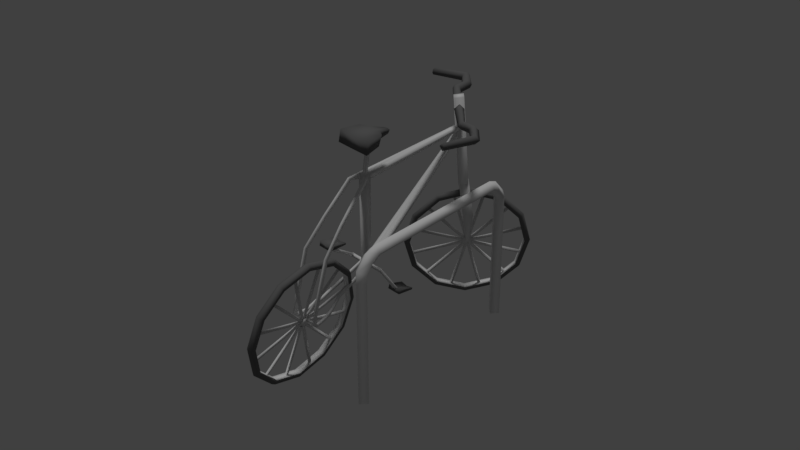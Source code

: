 # Source: 23.blend  (saved by Blender 2.79.0; exported with 4.5.12 LTS)
import bpy
from mathutils import Matrix  # noqa: F401  (used for matrix-valued properties, if any)

bpy.ops.wm.read_factory_settings(use_empty=True)
scene = bpy.context.scene
scene.name = 'Scene'

# ---- collections
col_collection_1 = bpy.data.collections.new('Collection 1'); scene.collection.children.link(col_collection_1)

# ---- materials (node trees are filled in below, after node groups)
mat_metal = bpy.data.materials.new('metal')
mat_metal.alpha_threshold = 0.0
mat_metal.use_transparent_shadow = False
mat_metal.roughness = 0.5
mat_naometal = bpy.data.materials.new('naometal')
mat_naometal.alpha_threshold = 0.0
mat_naometal.use_transparent_shadow = False
mat_naometal.diffuse_color = (0.1574, 0.1574, 0.1574, 1.0)
mat_naometal.roughness = 0.5
mat_naometal.specular_intensity = 0.0

# ---- material node trees

# ---- world
world_world = bpy.data.worlds.new('World'); scene.world = world_world
world_world.color = (0.05088, 0.05088, 0.05088)
world_world.use_sun_shadow = False
world_world.sun_shadow_jitter_overblur = 0.0
world_world.cycles.sampling_method = 'MANUAL'

# ---- lights
light_hemi = bpy.data.lights.new('Hemi', 'SUN')
light_hemi.transmission_factor = 0.0
light_hemi.angle = 0.1993
light_hemi.energy = 1.0
light_hemi.shadow_buffer_clip_start = 0.5
light_hemi.shadow_soft_size = 0.1
light_hemi.shadow_cascade_max_distance = 1000.0

# ---- meshes
me_cylinder_002 = bpy.data.meshes.new('Cylinder.002')
me_cylinder_002.from_pydata([(0.03074, 0.109, 0.3693), (0.469, 0.09019, 0.3693), (0.03074, 0.03547, 0.2958), (0.5082, 0.03547, 0.2958), (0.03074, -0.03803, 0.3693), (0.5474, -0.01925, 0.3693), (0.03074, 0.03547, 0.4428), (0.5082, 0.03547, 0.4428), (0.645, 0.2633, 0.3693), (0.6457, 0.1898, 0.2958), (0.6465, 0.1163, 0.3693), (0.6457, 0.1898, 0.4428), (0.9279, 0.2546, 0.3693), (0.8951, 0.1936, 0.2958), (0.8623, 0.1326, 0.3693), (0.8951, 0.1936, 0.4428), (1.122, -0.2244, 0.3693), (1.082, -0.2576, 0.3097), (1.043, -0.2908, 0.3693), (1.082, -0.2576, 0.4289), (0.05094, 0.06826, -0.8969), (0.04741, -0.04517, 0.5336), (0.05094, 0.2133, -0.8789), (0.04741, 0.09985, 0.5516), (1.082, -0.2576, 0.3693), (-0.05272, 0.109, 0.3693), (-0.491, 0.09019, 0.3693), (-0.05272, 0.08744, 0.3173), (-0.5025, 0.07416, 0.3173), (-0.05272, 0.03547, 0.2958), (-0.5302, 0.03547, 0.2958), (-0.05272, -0.01651, 0.3173), (-0.5579, -0.003227, 0.3173), (-0.05272, -0.03803, 0.3693), (-0.5694, -0.01925, 0.3693), (-0.05272, -0.01651, 0.4213), (-0.5579, -0.003227, 0.4213), (-0.05272, 0.03547, 0.4428), (-0.5302, 0.03547, 0.4428), (-0.05272, 0.08744, 0.4213), (-0.5025, 0.07416, 0.4213), (-0.6672, 0.2417, 0.3173), (-0.667, 0.2633, 0.3693), (-0.6677, 0.1898, 0.2958), (-0.6682, 0.1378, 0.3173), (-0.6684, 0.1163, 0.3693), (-0.6682, 0.1378, 0.4213), (-0.6677, 0.1898, 0.4428), (-0.6672, 0.2417, 0.4213), (-0.9403, 0.2367, 0.3173), (-0.9499, 0.2546, 0.3693), (-0.9171, 0.1936, 0.2958), (-0.8939, 0.1504, 0.3173), (-0.8843, 0.1326, 0.3693), (-0.8939, 0.1504, 0.4213), (-0.9171, 0.1936, 0.4428), (-0.9403, 0.2367, 0.4213), (-1.132, -0.2341, 0.3272), (-1.144, -0.2244, 0.3693), (-1.104, -0.2576, 0.3097), (-1.077, -0.281, 0.3272), (-1.065, -0.2908, 0.3693), (-1.077, -0.281, 0.4114), (-1.104, -0.2576, 0.4289), (-1.132, -0.2341, 0.4114), (-0.06585, 0.06826, -0.8969), (-0.06938, -0.04517, 0.5336), (-0.06585, 0.2133, -0.8789), (-0.06938, 0.09985, 0.5516), (-1.104, -0.2576, 0.3693), (0.02785, 0.08981, -0.8461), (0.02785, 0.1917, -0.8334), (-0.01319, 0.1917, -0.8334), (-0.01319, 0.08981, -0.8461), (0.0438, 0.07466, -0.8769), (0.03526, 0.2197, -0.8623), (-0.003252, 0.07466, -0.9201), (-0.01179, 0.2197, -0.9056), (0.1405, 0.09981, -1.043), (0.1331, 0.2448, -1.028), (0.09051, 0.09981, -1.081), (0.08306, 0.2448, -1.065), (0.2609, 0.1357, -1.307), (0.2595, 0.2808, -1.289), (0.2028, 0.1357, -1.314), (0.2014, 0.2808, -1.296), (0.09904, 0.1857, -1.727), (0.09817, 0.2709, -1.717), (0.06337, 0.1857, -1.731), (0.06251, 0.2709, -1.721), (-0.05424, 0.08981, -0.8461), (-0.05424, 0.1917, -0.8334), (-0.07019, 0.07466, -0.8769), (-0.06165, 0.2197, -0.8623), (-0.02314, 0.07466, -0.9201), (-0.0146, 0.2197, -0.9056), (-0.1669, 0.09981, -1.043), (-0.1594, 0.2448, -1.028), (-0.1169, 0.09981, -1.081), (-0.1095, 0.2448, -1.065), (-0.2873, 0.1357, -1.307), (-0.2859, 0.2808, -1.289), (-0.2292, 0.1357, -1.314), (-0.2277, 0.2808, -1.296), (-0.1426, 0.1857, -1.727), (-0.1417, 0.2709, -1.717), (-0.1069, 0.1857, -1.731), (-0.106, 0.2709, -1.721), (-0.07403, 1.17, -1.951), (-0.07403, 1.044, -1.483), (-0.07403, 0.7023, -1.141), (-0.07403, 0.2348, -1.016), (-0.07403, -0.2326, -1.141), (-0.07403, -0.5747, -1.483), (-0.07403, -0.7, -1.951), (-0.07403, -0.5747, -2.418), (-0.07403, -0.2326, -2.76), (-0.07403, 0.2348, -2.885), (-0.07403, 0.7023, -2.76), (-0.07403, 1.044, -2.418), (-0.07403, 1.107, -1.951), (-0.07403, 0.9903, -1.514), (-0.07403, 0.671, -1.195), (-0.07403, 0.2348, -1.078), (-0.07403, -0.2013, -1.195), (-0.07403, -0.5206, -1.514), (-0.07403, -0.6375, -1.951), (-0.07403, -0.5206, -2.387), (-0.07403, -0.2013, -2.706), (-0.07403, 0.2348, -2.823), (-0.07403, 0.671, -2.706), (-0.07403, 0.9903, -2.387), (0.02711, 1.044, -1.483), (0.02711, 1.17, -1.951), (0.02711, 0.7023, -1.141), (0.02711, 0.2348, -1.016), (0.02711, -0.2326, -1.141), (0.02711, -0.5747, -1.483), (0.02711, -0.7, -1.951), (0.02711, -0.5747, -2.418), (0.02711, -0.2326, -2.76), (0.02711, 0.2348, -2.885), (0.02711, 0.7023, -2.76), (0.02711, 1.044, -2.418), (0.02711, 0.9903, -1.514), (0.02711, 1.107, -1.951), (0.02711, 0.671, -1.195), (0.02711, 0.2348, -1.078), (0.02711, -0.2013, -1.195), (0.02711, -0.5206, -1.514), (0.02711, -0.6375, -1.951), (0.02711, -0.5206, -2.387), (0.02711, -0.2013, -2.706), (0.02711, 0.2348, -2.823), (0.02711, 0.671, -2.706), (0.02711, 0.9903, -2.387), (-0.02346, 0.2348, -2.914), (-0.02346, -0.2467, -2.785), (-0.02346, 0.7164, -1.116), (-0.02346, 1.069, -1.469), (-0.02346, 0.7164, -2.785), (-0.02346, 0.2348, -0.9874), (-0.02346, 1.069, -2.432), (-0.02346, -0.2467, -1.116), (-0.02346, 1.198, -1.951), (-0.02346, -0.5993, -1.469), (-0.02346, -0.7283, -1.951), (-0.02346, -0.5993, -2.432), (-0.03403, -0.004191, -1.142), (-0.03403, 0.03771, -1.131), (-0.01289, 0.03771, -1.131), (-0.01289, -0.004191, -1.142), (-0.03403, 1.054, -2.148), (-0.03403, 1.043, -2.19), (-0.01289, 1.043, -2.19), (-0.01289, 1.054, -2.148), (-0.03403, -0.3763, -1.37), (-0.03403, -0.3456, -1.339), (-0.01289, -0.3456, -1.339), (-0.01289, -0.3763, -1.37), (-0.03403, -0.5847, -1.753), (-0.03403, -0.5735, -1.712), (-0.01289, -0.5735, -1.712), (-0.01289, -0.5847, -1.753), (-0.03403, -0.5735, -2.19), (-0.03403, -0.5847, -2.148), (-0.01289, -0.5847, -2.148), (-0.01289, -0.5735, -2.19), (-0.03403, -0.3456, -2.562), (-0.03403, -0.3763, -2.531), (-0.01289, -0.3763, -2.531), (-0.01289, -0.3456, -2.562), (-0.03403, 1.043, -1.712), (-0.03403, 1.054, -1.753), (-0.01289, 1.054, -1.753), (-0.01289, 1.043, -1.712), (-0.03403, 0.03771, -2.77), (-0.03403, -0.004191, -2.759), (-0.01289, -0.004191, -2.759), (-0.01289, 0.03771, -2.77), (-0.03403, 0.8153, -1.339), (-0.03403, 0.846, -1.37), (-0.01289, 0.846, -1.37), (-0.01289, 0.8153, -1.339), (-0.03403, 0.4739, -2.759), (-0.03403, 0.432, -2.77), (-0.01289, 0.432, -2.77), (-0.01289, 0.4739, -2.759), (-0.03403, 0.432, -1.131), (-0.03403, 0.4739, -1.142), (-0.01289, 0.4739, -1.142), (-0.01289, 0.432, -1.131), (-0.03403, 0.846, -2.531), (-0.03403, 0.8153, -2.562), (-0.01289, 0.8153, -2.562), (-0.01289, 0.846, -2.531), (-0.03403, 0.2385, -1.881), (-0.03403, 0.1966, -1.892), (-0.01289, 0.2385, -1.881), (-0.01289, 0.1966, -1.892), (-0.03403, 0.2937, -1.989), (-0.03403, 0.3049, -1.947), (-0.01289, 0.2937, -1.989), (-0.01289, 0.3049, -1.947), (-0.03403, 0.203, -1.888), (-0.03403, 0.1723, -1.919), (-0.01289, 0.203, -1.888), (-0.01289, 0.1723, -1.919), (-0.03403, 0.176, -1.912), (-0.03403, 0.1647, -1.954), (-0.01289, 0.176, -1.912), (-0.01289, 0.1647, -1.954), (-0.03403, 0.1647, -1.947), (-0.03403, 0.176, -1.989), (-0.01289, 0.1647, -1.947), (-0.01289, 0.176, -1.989), (-0.03403, 0.1723, -1.982), (-0.03403, 0.203, -2.013), (-0.01289, 0.1723, -1.982), (-0.01289, 0.203, -2.013), (-0.03403, 0.3049, -1.954), (-0.03403, 0.2937, -1.912), (-0.01289, 0.3049, -1.954), (-0.01289, 0.2937, -1.912), (-0.03403, 0.1966, -2.009), (-0.03403, 0.2385, -2.021), (-0.01289, 0.1966, -2.009), (-0.01289, 0.2385, -2.021), (-0.03403, 0.2974, -1.919), (-0.03403, 0.2667, -1.888), (-0.01289, 0.2974, -1.919), (-0.01289, 0.2667, -1.888), (-0.03403, 0.2312, -2.021), (-0.03403, 0.2731, -2.009), (-0.01289, 0.2312, -2.021), (-0.01289, 0.2731, -2.009), (-0.03403, 0.2731, -1.892), (-0.03403, 0.2312, -1.881), (-0.01289, 0.2731, -1.892), (-0.01289, 0.2312, -1.881), (-0.03403, 0.2667, -2.013), (-0.03403, 0.2974, -1.982), (-0.01289, 0.2667, -2.013), (-0.01289, 0.2974, -1.982), (-0.05361, 0.3087, -1.993), (0.006687, 0.3087, -1.993), (-0.05361, 0.2348, -2.036), (0.006687, 0.2348, -2.036), (-0.05361, 0.161, -1.993), (0.006687, 0.161, -1.993), (-0.05361, 0.161, -1.908), (0.006687, 0.161, -1.908), (-0.05361, 0.2348, -1.865), (0.006687, 0.2348, -1.865), (-0.05361, 0.3087, -1.908), (0.006687, 0.3087, -1.908), (0.03677, 0.2078, -1.972), (0.03654, 0.293, -1.962), (0.02739, 0.2078, -1.977), (0.02716, 0.293, -1.966), (-0.0803, 0.2078, -1.972), (-0.08007, 0.293, -1.962), (-0.07092, 0.2078, -1.977), (-0.07069, 0.293, -1.966), (0.006687, 0.2348, -1.951), (-0.05361, 0.2348, -1.951), (-0.09395, 0.236, -1.953), (-0.09395, 0.236, -1.931), (-0.09395, 0.2586, -1.953), (-0.09395, 0.2586, -1.931), (0.06005, 0.236, -1.953), (0.06005, 0.236, -1.931), (0.06005, 0.2586, -1.953), (0.06005, 0.2586, -1.931), (2.774, -1.266, -2.523), (2.786, -1.403, -2.522), (2.922, -1.396, -2.503), (2.91, -1.26, -2.504), (2.519, -1.266, -0.698), (2.531, -1.403, -0.6963), (2.667, -1.396, -0.6773), (2.654, -1.26, -0.679), (2.517, -1.274, -0.6222), (2.514, -1.403, -0.5767), (2.635, -1.389, -0.5138), (2.638, -1.26, -0.5594), (2.432, -1.214, -0.5151), (2.386, -1.31, -0.4325), (2.463, -1.262, -0.3327), (2.509, -1.166, -0.4153), (2.367, -1.161, -0.4857), (2.292, -1.233, -0.4002), (2.341, -1.162, -0.2974), (2.416, -1.09, -0.3829), (0.6853, 0.569, -2.815), (0.5495, 0.5624, -2.834), (0.5372, 0.6991, -2.836), (0.673, 0.7057, -2.817), (0.4302, 0.569, -0.9899), (0.2943, 0.5624, -1.009), (0.2821, 0.6991, -1.011), (0.4179, 0.7057, -0.9916), (0.4107, 0.577, -0.9166), (0.2776, 0.5624, -0.8892), (0.2681, 0.6912, -0.8446), (0.4012, 0.7057, -0.872), (0.4632, 0.5165, -0.7903), (0.3616, 0.4691, -0.7154), (0.3835, 0.565, -0.6233), (0.4851, 0.6124, -0.6982), (0.5178, 0.4639, -0.7442), (0.4425, 0.3925, -0.6587), (0.4909, 0.4644, -0.556), (0.5661, 0.5358, -0.6415), (1.453, -1.286, 0.2121), (1.435, -1.276, 0.1141), (0.000265, 0.04006, 0.08073), (-0.004144, 0.03996, 0.01691), (1.47, -1.237, 0.1116), (0.01806, 0.06497, 0.01534), (1.487, -1.247, 0.2096), (0.02247, 0.06508, 0.07915), (1.307, -1.225, -1.316), (1.331, -1.255, -1.408), (0.001774, 0.03374, 0.00157), (-0.02628, 0.05528, -0.05172), (1.369, -1.219, -1.411), (-0.004081, 0.08029, -0.0533), (1.344, -1.188, -1.319), (0.02398, 0.05875, -6.458e-06), (1.345, -1.216, -1.417), (1.45, -1.207, 0.2024), (1.406, -1.268, -1.374), (1.524, -1.273, 0.202), (1.462, -1.259, 0.108), (1.422, -1.181, 0.7914), (1.491, -1.284, 0.1284), (1.458, -1.212, 0.7912), (1.539, -1.604, 0.7389), (1.498, -1.579, 0.9029), (1.325, -1.246, 0.6915), (1.298, -1.21, 0.8266), (1.855, -1.248, 0.7179), (1.817, -1.22, 0.8803), (1.439, -1.117, 0.6839), (1.413, -1.08, 0.8184), (1.129, -1.019, 0.7088), (1.14, -1.039, 0.6611), (1.2, -0.9712, 0.6571), (1.189, -0.9513, 0.7045), (1.379, -1.19, 0.6884), (1.357, -1.155, 0.7967), (1.689, -1.44, 0.7294), (1.654, -1.415, 0.8662), (1.17, -1.009, 0.6595), (1.157, -0.9834, 0.7147), (1.329, -1.375, 0.7051), (1.3, -1.34, 0.8567), (1.579, -1.094, 0.6885), (1.551, -1.056, 0.8388), (1.423, -1.212, 0.8222), (1.448, -1.247, 0.6977), (1.628, -1.337, 0.1493), (1.647, -1.311, 0.1497), (1.592, -1.309, 0.1064), (1.611, -1.283, 0.1068), (1.966, -1.612, -0.2513), (1.982, -1.59, -0.2509), (1.934, -1.588, -0.2873), (1.951, -1.565, -0.2869), (2.221, -1.817, -0.6154), (2.238, -1.794, -0.6145), (2.184, -1.788, -0.6424), (2.201, -1.765, -0.6415), (2.332, -1.961, -1.315), (2.35, -1.939, -1.314), (2.292, -1.927, -1.324), (2.309, -1.905, -1.322), (2.354, -2.0, -1.588), (2.372, -1.979, -1.586), (2.314, -1.966, -1.577), (2.333, -1.945, -1.575), (1.351, -1.266, -1.298), (1.388, -1.23, -1.3), (1.339, -1.262, -1.397), (1.376, -1.225, -1.4), (1.401, -1.287, -1.327), (1.415, -1.263, -1.331), (1.385, -1.282, -1.377), (1.399, -1.258, -1.381), (1.693, -1.533, -1.434), (1.707, -1.509, -1.438), (1.679, -1.529, -1.484), (1.693, -1.506, -1.488), (1.833, -1.663, -1.494), (1.845, -1.639, -1.499), (1.814, -1.66, -1.543), (1.826, -1.635, -1.547), (1.979, -1.736, -1.546), (1.991, -1.712, -1.551), (1.958, -1.732, -1.594), (1.97, -1.707, -1.599), (2.039, -1.767, -1.571), (2.053, -1.744, -1.576), (2.048, -1.788, -1.654), (2.062, -1.765, -1.66), (2.161, -1.859, -1.628), (2.175, -1.836, -1.634), (2.15, -1.862, -1.68), (2.164, -1.838, -1.686), (2.289, -1.949, -1.621), (2.304, -1.927, -1.629), (2.291, -1.963, -1.672), (2.306, -1.941, -1.68), (2.315, -1.971, -1.591), (2.33, -1.948, -1.595), (2.333, -1.99, -1.636), (2.348, -1.967, -1.64), (1.445, -1.295, 0.2127), (1.427, -1.285, 0.1147), (-0.004687, 0.03449, 0.08108), (-0.009096, 0.03438, 0.01726), (1.392, -1.324, 0.1171), (-0.0313, 0.009366, 0.01884), (1.41, -1.334, 0.2151), (-0.02689, 0.009474, 0.08265), (1.271, -1.264, -1.314), (1.299, -1.292, -1.406), (-0.003178, 0.02816, 0.001922), (-0.03123, 0.0497, -0.05137), (1.267, -1.333, -1.404), (-0.05343, 0.02469, -0.0498), (1.239, -1.306, -1.311), (-0.02538, 0.003145, 0.003498), (1.267, -1.303, -1.412), (1.373, -1.294, 0.2079), (1.329, -1.355, -1.369), (1.447, -1.36, 0.2075), (1.428, -1.297, 0.1104), (1.388, -1.219, 0.7938), (1.458, -1.322, 0.1308), (1.424, -1.25, 0.7936), (1.501, -1.48, 0.1583), (1.477, -1.502, 0.1618), (1.466, -1.451, 0.1153), (1.442, -1.473, 0.1188), (1.789, -1.811, -0.2388), (1.769, -1.83, -0.2357), (1.759, -1.785, -0.2749), (1.738, -1.804, -0.2718), (2.0, -2.066, -0.5998), (1.98, -2.085, -0.5962), (1.965, -2.035, -0.6268), (1.945, -2.054, -0.6232), (2.112, -2.208, -1.299), (2.092, -2.228, -1.295), (2.073, -2.173, -1.308), (2.053, -2.193, -1.304), (2.136, -2.244, -1.573), (2.118, -2.265, -1.568), (2.098, -2.208, -1.561), (2.079, -2.229, -1.557), (1.319, -1.302, -1.295), (1.287, -1.343, -1.293), (1.307, -1.298, -1.395), (1.275, -1.339, -1.392), (1.331, -1.365, -1.323), (1.309, -1.382, -1.324), (1.322, -1.353, -1.373), (1.3, -1.37, -1.374), (1.604, -1.634, -1.427), (1.582, -1.651, -1.429), (1.595, -1.623, -1.478), (1.573, -1.64, -1.48), (1.733, -1.771, -1.488), (1.712, -1.789, -1.488), (1.72, -1.76, -1.538), (1.699, -1.778, -1.538), (1.848, -1.884, -1.537), (1.826, -1.902, -1.537), (1.833, -1.871, -1.586), (1.812, -1.889, -1.586), (1.869, -1.958, -1.558), (1.847, -1.975, -1.561), (1.885, -1.97, -1.642), (1.863, -1.987, -1.645), (1.971, -2.072, -1.615), (1.949, -2.089, -1.618), (1.969, -2.065, -1.666), (1.947, -2.082, -1.67), (2.075, -2.188, -1.606), (2.055, -2.206, -1.611), (2.087, -2.192, -1.657), (2.066, -2.21, -1.662), (2.102, -2.21, -1.575), (2.081, -2.227, -1.577), (2.121, -2.228, -1.621), (2.1, -2.246, -1.623), (1.162, -1.502, -1.346), (1.16, -1.497, -1.305), (1.131, -1.475, -1.35), (1.129, -1.471, -1.31), (1.521, -1.096, -1.371), (1.519, -1.092, -1.331), (1.491, -1.07, -1.376), (1.489, -1.065, -1.335), (1.525, -1.093, -1.35), (1.5, -1.069, -1.329), (1.498, -1.124, -1.348), (1.473, -1.1, -1.327), (1.22, -0.8666, -1.922), (1.195, -0.8428, -1.901), (1.193, -0.897, -1.92), (1.168, -0.8732, -1.899), (1.599, -1.816, -0.9075), (1.581, -1.798, -0.8758), (1.572, -1.847, -0.9056), (1.554, -1.829, -0.8739), (1.165, -1.459, -1.358), (1.147, -1.441, -1.327), (1.138, -1.49, -1.356), (1.12, -1.472, -1.325), (1.178, -0.979, -1.917), (1.163, -0.961, -1.84), (0.9547, -0.7862, -2.006), (0.9489, -0.7791, -1.976), (1.311, -0.8297, -1.926), (1.296, -0.8117, -1.85), (1.087, -0.6369, -2.015), (1.081, -0.6298, -1.985), (1.021, -0.7115, -2.011), (1.019, -0.7095, -2.002), (1.245, -0.9044, -1.922), (1.234, -0.8914, -1.867), (1.525, -1.909, -0.8977), (1.518, -1.898, -0.8187), (1.296, -1.709, -0.9474), (1.293, -1.705, -0.9163), (1.657, -1.76, -0.9071), (1.65, -1.749, -0.8281), (1.428, -1.56, -0.9568), (1.426, -1.555, -0.9258), (1.362, -1.635, -0.9521), (1.361, -1.633, -0.9432), (1.591, -1.835, -0.9024), (1.586, -1.827, -0.8456), (1.442, -0.3487, -0.6149), (1.491, -0.277, -0.5122), (1.416, -0.3487, -0.4267), (1.367, -0.4203, -0.5295), (1.533, -1.536, -1.725), (1.612, -1.565, -1.248), (1.851, -1.758, -0.8741), (2.185, -2.062, -0.7026), (2.526, -2.397, -0.7796), (2.782, -2.672, -1.085), (2.884, -2.814, -1.536), (2.805, -2.785, -2.012), (2.566, -2.592, -2.386), (2.231, -2.288, -2.558), (1.89, -1.953, -2.481), (1.635, -1.678, -2.176), (1.578, -1.578, -1.718), (1.652, -1.606, -1.274), (1.874, -1.785, -0.9246), (2.187, -2.07, -0.7646), (2.505, -2.382, -0.8365), (2.743, -2.639, -1.121), (2.838, -2.772, -1.542), (2.765, -2.744, -1.987), (2.542, -2.564, -2.336), (2.229, -2.28, -2.496), (1.911, -1.968, -2.424), (1.673, -1.711, -2.139), (1.682, -1.492, -1.255), (1.603, -1.463, -1.732), (1.92, -1.685, -0.8812), (2.255, -1.989, -0.7097), (2.596, -2.324, -0.7868), (2.852, -2.599, -1.092), (2.953, -2.742, -1.543), (2.874, -2.712, -2.019), (2.636, -2.52, -2.394), (2.301, -2.215, -2.565), (1.96, -1.88, -2.488), (1.705, -1.605, -2.183), (1.721, -1.533, -1.281), (1.648, -1.506, -1.726), (1.944, -1.713, -0.9317), (2.257, -1.997, -0.7717), (2.575, -2.309, -0.8436), (2.813, -2.566, -1.128), (2.908, -2.699, -1.549), (2.835, -2.672, -1.994), (2.612, -2.492, -2.343), (2.299, -2.208, -2.503), (1.981, -1.895, -2.431), (1.743, -1.638, -2.147), (2.267, -2.255, -2.59), (2.611, -2.569, -2.413), (1.875, -1.709, -0.8547), (1.629, -1.51, -1.24), (1.916, -1.91, -2.51), (2.22, -2.022, -0.678), (1.652, -1.626, -2.196), (2.571, -2.367, -0.7574), (1.547, -1.48, -1.731), (2.834, -2.651, -1.072), (2.939, -2.797, -1.537), (2.858, -2.767, -2.027), (2.389, -2.212, -0.8068), (2.358, -2.182, -0.7999), (2.373, -2.167, -0.8014), (2.403, -2.197, -0.8083), (1.648, -1.61, -1.912), (1.658, -1.622, -1.952), (1.672, -1.607, -1.953), (1.663, -1.594, -1.913), (2.663, -2.494, -0.9953), (2.64, -2.469, -0.9679), (2.655, -2.454, -0.9694), (2.678, -2.479, -0.9968), (2.823, -2.683, -1.355), (2.814, -2.67, -1.314), (2.829, -2.655, -1.316), (2.838, -2.668, -1.356), (2.826, -2.728, -1.789), (2.833, -2.731, -1.746), (2.847, -2.715, -1.747), (2.84, -2.713, -1.79), (2.67, -2.617, -2.181), (2.692, -2.634, -2.147), (2.706, -2.619, -2.149), (2.685, -2.602, -2.182), (1.646, -1.565, -1.478), (1.639, -1.562, -1.52), (1.653, -1.547, -1.522), (1.661, -1.549, -1.479), (2.398, -2.38, -2.426), (2.428, -2.407, -2.411), (2.443, -2.392, -2.413), (2.413, -2.365, -2.428), (1.801, -1.675, -1.085), (1.78, -1.658, -1.119), (1.795, -1.643, -1.12), (1.816, -1.66, -1.087), (2.083, -2.08, -2.459), (2.113, -2.11, -2.466), (2.128, -2.095, -2.468), (2.097, -2.065, -2.461), (2.073, -1.912, -0.8397), (2.043, -1.885, -0.8551), (2.058, -1.87, -0.8566), (2.088, -1.897, -0.8412), (1.808, -1.798, -2.271), (1.831, -1.823, -2.298), (1.846, -1.808, -2.3), (1.823, -1.783, -2.272), (2.231, -2.135, -1.564), (2.262, -2.165, -1.571), (2.246, -2.12, -1.565), (2.277, -2.15, -1.572), (2.194, -2.111, -1.677), (2.185, -2.098, -1.637), (2.209, -2.095, -1.678), (2.2, -2.083, -1.638), (2.257, -2.16, -1.568), (2.28, -2.185, -1.595), (2.272, -2.145, -1.569), (2.295, -2.17, -1.597), (2.277, -2.182, -1.589), (2.287, -2.195, -1.63), (2.292, -2.167, -1.591), (2.301, -2.179, -1.631), (2.286, -2.194, -1.622), (2.279, -2.191, -1.665), (2.301, -2.178, -1.624), (2.294, -2.176, -1.667), (2.282, -2.193, -1.658), (2.26, -2.176, -1.692), (2.296, -2.178, -1.66), (2.275, -2.16, -1.693), (2.185, -2.099, -1.644), (2.192, -2.101, -1.601), (2.2, -2.083, -1.645), (2.207, -2.086, -1.603), (2.265, -2.179, -1.688), (2.235, -2.152, -1.703), (2.279, -2.164, -1.689), (2.249, -2.137, -1.705), (2.19, -2.1, -1.608), (2.211, -2.117, -1.574), (2.204, -2.084, -1.609), (2.226, -2.102, -1.576), (2.24, -2.157, -1.702), (2.21, -2.127, -1.695), (2.255, -2.142, -1.704), (2.224, -2.112, -1.697), (2.207, -2.113, -1.579), (2.237, -2.14, -1.563), (2.221, -2.098, -1.58), (2.251, -2.125, -1.565), (2.214, -2.132, -1.698), (2.191, -2.107, -1.671), (2.229, -2.117, -1.7), (2.206, -2.092, -1.673), (2.193, -2.14, -1.709), (2.235, -2.097, -1.714), (2.284, -2.219, -1.623), (2.326, -2.175, -1.627), (2.19, -2.122, -1.563), (2.231, -2.079, -1.567), (2.264, -2.117, -1.636), (2.222, -2.16, -1.632), (2.058, -2.209, -1.65), (2.058, -2.207, -1.628), (2.042, -2.194, -1.653), (2.041, -2.191, -1.63), (2.337, -1.953, -1.637), (2.336, -1.951, -1.615), (2.32, -1.938, -1.64), (2.32, -1.935, -1.617)], [], [(3, 5, 4, 2), (5, 7, 6, 4), (7, 1, 0, 6), (1, 7, 11, 8), (1, 8, 9, 3), (10, 14, 15, 11), (7, 5, 10, 11), (5, 3, 9, 10), (11, 15, 12, 8), (13, 12, 16, 17), (9, 13, 14, 10), (8, 12, 13, 9), (14, 13, 17, 18), (15, 19, 16, 12), (14, 18, 19, 15), (17, 24, 18), (22, 23, 21, 20), (65, 20, 21, 66), (22, 67, 68, 23), (19, 18, 24), (731, 727, 726, 730), (17, 16, 24), (16, 19, 24), (25, 27, 28, 26), (27, 29, 30, 28), (29, 31, 32, 30), (31, 33, 34, 32), (33, 35, 36, 34), (35, 37, 38, 36), (37, 39, 40, 38), (39, 25, 26, 40), (40, 48, 47, 38), (42, 50, 56, 48), (30, 43, 41, 28), (36, 46, 45, 34), (26, 42, 48, 40), (28, 41, 42, 26), (32, 44, 43, 30), (38, 47, 46, 36), (34, 45, 44, 32), (52, 60, 59, 51), (47, 55, 54, 46), (45, 53, 52, 44), (43, 51, 49, 41), (48, 56, 55, 47), (46, 54, 53, 45), (44, 52, 51, 43), (41, 49, 50, 42), (49, 57, 58, 50), (50, 58, 64, 56), (55, 63, 62, 54), (53, 61, 60, 52), (51, 59, 57, 49), (56, 64, 63, 55), (54, 62, 61, 53), (67, 65, 66, 68), (61, 69, 60), (57, 69, 58), (60, 69, 59), (64, 69, 63), (62, 69, 61), (59, 69, 57), (58, 69, 64), (63, 69, 62), (72, 71, 75, 77), (77, 75, 79, 81), (71, 70, 74, 75), (73, 72, 77, 76), (70, 73, 76, 74), (80, 81, 85, 84), (75, 74, 78, 79), (76, 77, 81, 80), (74, 76, 80, 78), (85, 83, 87, 89), (78, 80, 84, 82), (81, 79, 83, 85), (79, 78, 82, 83), (107, 106, 282, 283), (83, 82, 86, 87), (84, 85, 89, 88), (82, 84, 88, 86), (72, 95, 93, 91), (95, 99, 97, 93), (91, 93, 92, 90), (73, 94, 95, 72), (90, 92, 94, 73), (98, 102, 103, 99), (93, 97, 96, 92), (94, 98, 99, 95), (92, 96, 98, 94), (103, 107, 105, 101), (96, 100, 102, 98), (99, 103, 101, 97), (97, 101, 100, 96), (87, 86, 276, 277), (101, 105, 104, 100), (102, 106, 107, 103), (100, 104, 106, 102), (109, 121, 122, 110), (116, 128, 129, 117), (113, 125, 126, 114), (110, 122, 123, 111), (117, 129, 130, 118), (114, 126, 127, 115), (111, 123, 124, 112), (118, 130, 131, 119), (108, 120, 121, 109), (115, 127, 128, 116), (112, 124, 125, 113), (119, 131, 120, 108), (132, 134, 146, 144), (140, 141, 153, 152), (137, 138, 150, 149), (134, 135, 147, 146), (141, 142, 154, 153), (138, 139, 151, 150), (135, 136, 148, 147), (142, 143, 155, 154), (133, 132, 144, 145), (139, 140, 152, 151), (136, 137, 149, 148), (143, 133, 145, 155), (157, 156, 141, 140), (159, 158, 134, 132), (156, 160, 142, 141), (158, 161, 135, 134), (160, 162, 143, 142), (161, 163, 136, 135), (162, 164, 133, 143), (163, 165, 137, 136), (165, 166, 138, 137), (166, 167, 139, 138), (167, 157, 140, 139), (164, 159, 132, 133), (108, 109, 159, 164), (115, 116, 157, 167), (114, 115, 167, 166), (113, 114, 166, 165), (112, 113, 165, 163), (119, 108, 164, 162), (111, 112, 163, 161), (118, 119, 162, 160), (110, 111, 161, 158), (117, 118, 160, 156), (109, 110, 158, 159), (116, 117, 156, 157), (186, 187, 235, 234), (123, 169, 168, 124), (147, 170, 169, 123), (148, 171, 170, 147), (124, 168, 171, 148), (206, 207, 255, 254), (131, 173, 172, 120), (155, 174, 173, 131), (145, 175, 174, 155), (120, 172, 175, 145), (185, 186, 234, 232), (124, 177, 176, 125), (148, 178, 177, 124), (149, 179, 178, 148), (125, 176, 179, 149), (205, 206, 254, 252), (125, 181, 180, 126), (149, 182, 181, 125), (150, 183, 182, 149), (126, 180, 183, 150), (179, 176, 225, 227), (126, 185, 184, 127), (150, 186, 185, 126), (151, 187, 186, 150), (127, 184, 187, 151), (199, 196, 245, 247), (127, 189, 188, 128), (151, 190, 189, 127), (152, 191, 190, 151), (128, 188, 191, 152), (184, 185, 232, 233), (120, 193, 192, 121), (145, 194, 193, 120), (144, 195, 194, 145), (121, 192, 195, 144), (204, 205, 252, 253), (128, 197, 196, 129), (152, 198, 197, 128), (153, 199, 198, 152), (129, 196, 199, 153), (178, 179, 227, 226), (121, 201, 200, 122), (144, 202, 201, 121), (146, 203, 202, 144), (122, 200, 203, 146), (198, 199, 247, 246), (129, 205, 204, 130), (153, 206, 205, 129), (154, 207, 206, 153), (130, 204, 207, 154), (177, 178, 226, 224), (122, 209, 208, 123), (146, 210, 209, 122), (147, 211, 210, 146), (123, 208, 211, 147), (197, 198, 246, 244), (130, 213, 212, 131), (154, 214, 213, 130), (155, 215, 214, 154), (131, 212, 215, 155), (212, 213, 260, 261), (192, 193, 240, 241), (207, 204, 253, 255), (172, 173, 220, 221), (187, 184, 233, 235), (213, 214, 262, 260), (193, 194, 242, 240), (173, 174, 222, 220), (214, 215, 263, 262), (194, 195, 243, 242), (174, 175, 223, 222), (200, 201, 248, 249), (215, 212, 261, 263), (180, 181, 228, 229), (195, 192, 241, 243), (175, 172, 221, 223), (201, 202, 250, 248), (181, 182, 230, 228), (202, 203, 251, 250), (182, 183, 231, 230), (208, 209, 256, 257), (188, 189, 236, 237), (203, 200, 249, 251), (168, 169, 216, 217), (183, 180, 229, 231), (209, 210, 258, 256), (189, 190, 238, 236), (169, 170, 218, 216), (210, 211, 259, 258), (190, 191, 239, 238), (170, 171, 219, 218), (196, 197, 244, 245), (211, 208, 257, 259), (176, 177, 224, 225), (191, 188, 237, 239), (171, 168, 217, 219), (265, 267, 266, 264), (267, 269, 268, 266), (269, 271, 270, 268), (271, 273, 272, 270), (273, 275, 274, 272), (265, 275, 284), (264, 266, 285), (279, 277, 276, 278), (283, 282, 280, 281), (106, 104, 280, 282), (88, 89, 279, 278), (86, 88, 278, 276), (105, 107, 283, 281), (104, 105, 281, 280), (89, 87, 277, 279), (273, 284, 275), (271, 284, 273), (269, 284, 271), (267, 284, 269), (265, 284, 267), (274, 264, 285), (266, 268, 285), (268, 270, 285), (270, 272, 285), (272, 274, 285), (727, 729, 728, 726), (286, 287, 289, 288), (288, 289, 293, 292), (292, 293, 291, 290), (290, 291, 287, 286), (288, 292, 290, 286), (293, 289, 287, 291), (333, 567, 566, 330), (300, 301, 305, 304), (294, 295, 299, 298), (297, 294, 298, 301), (296, 297, 301, 300), (301, 298, 302, 305), (322, 326, 327, 323), (299, 300, 304, 303), (298, 299, 303, 302), (304, 308, 307, 303), (302, 306, 309, 305), (304, 305, 309, 308), (306, 307, 311, 310), (307, 308, 312, 311), (309, 306, 310, 313), (308, 309, 313, 312), (315, 319, 320, 316), (324, 325, 321, 320), (314, 318, 319, 315), (321, 318, 314, 317), (320, 321, 317, 316), (325, 322, 318, 321), (323, 324, 320, 319), (322, 323, 319, 318), (323, 327, 328, 324), (325, 329, 326, 322), (325, 324, 328, 329), (330, 331, 327, 326), (331, 332, 328, 327), (329, 333, 330, 326), (328, 332, 333, 329), (310, 566, 567, 313), (332, 568, 567, 333), (331, 569, 568, 332), (330, 566, 569, 331), (338, 339, 341, 340), (338, 335, 337, 339), (341, 336, 334, 340), (338, 340, 383, 385), (346, 347, 349, 348), (346, 343, 345, 347), (349, 344, 342, 348), (342, 343, 404, 402), (350, 351, 353, 352), (68, 66, 21, 23), (457, 456, 352, 353), (455, 457, 353, 351), (354, 355, 357, 356), (458, 459, 355, 354), (461, 460, 356, 357), (376, 377, 361, 360), (370, 360, 367, 374), (378, 379, 363, 362), (372, 373, 359, 358), (381, 378, 362, 372), (377, 373, 380), (374, 375, 369, 368), (371, 369, 375), (360, 361, 366, 367), (365, 364, 368, 369), (371, 366, 361), (367, 366, 375, 374), (379, 373, 363), (376, 381, 372, 358), (362, 363, 373, 372), (364, 370, 374, 368), (360, 370, 381, 376), (365, 380, 379), (361, 380, 371), (370, 364, 378, 381), (364, 365, 379, 378), (358, 359, 377, 376), (385, 383, 387, 389), (340, 334, 382, 383), (334, 335, 384, 382), (335, 338, 385, 384), (386, 388, 392, 390), (384, 385, 389, 388), (382, 384, 388, 386), (383, 382, 386, 387), (391, 390, 394, 395), (387, 386, 390, 391), (389, 387, 391, 393), (388, 389, 393, 392), (397, 395, 399, 401), (393, 391, 395, 397), (392, 393, 397, 396), (390, 392, 396, 394), (399, 437, 435, 401), (396, 397, 401, 400), (394, 396, 400, 398), (395, 394, 398, 399), (405, 403, 407, 409), (343, 346, 405, 404), (346, 348, 403, 405), (348, 342, 402, 403), (408, 409, 413, 412), (404, 405, 409, 408), (402, 404, 408, 406), (403, 402, 406, 407), (410, 412, 416, 414), (406, 408, 412, 410), (407, 406, 410, 411), (409, 407, 411, 413), (417, 415, 419, 421), (411, 410, 414, 415), (413, 411, 415, 417), (412, 413, 417, 416), (418, 420, 424, 422), (416, 417, 421, 420), (414, 416, 420, 418), (415, 414, 418, 419), (422, 424, 428, 426), (419, 418, 422, 423), (421, 419, 423, 425), (420, 421, 425, 424), (429, 427, 431, 433), (423, 422, 426, 427), (425, 423, 427, 429), (424, 425, 429, 428), (430, 432, 436, 434), (428, 429, 433, 432), (426, 428, 432, 430), (427, 426, 430, 431), (401, 435, 434, 400), (431, 430, 434, 435), (433, 431, 435, 437), (432, 433, 437, 436), (400, 434, 436, 398), (398, 436, 437, 399), (442, 444, 445, 443), (442, 443, 441, 439), (445, 444, 438, 440), (442, 465, 463, 444), (450, 452, 453, 451), (450, 451, 449, 447), (453, 452, 446, 448), (446, 482, 484, 447), (454, 456, 457, 455), (458, 460, 461, 459), (465, 469, 467, 463), (444, 463, 462, 438), (438, 462, 464, 439), (439, 464, 465, 442), (466, 470, 472, 468), (464, 468, 469, 465), (462, 466, 468, 464), (463, 467, 466, 462), (471, 475, 474, 470), (467, 471, 470, 466), (469, 473, 471, 467), (468, 472, 473, 469), (477, 481, 479, 475), (473, 477, 475, 471), (472, 476, 477, 473), (470, 474, 476, 472), (479, 481, 515, 517), (476, 480, 481, 477), (474, 478, 480, 476), (475, 479, 478, 474), (485, 489, 487, 483), (447, 484, 485, 450), (450, 485, 483, 452), (452, 483, 482, 446), (488, 492, 493, 489), (484, 488, 489, 485), (482, 486, 488, 484), (483, 487, 486, 482), (490, 494, 496, 492), (486, 490, 492, 488), (487, 491, 490, 486), (489, 493, 491, 487), (497, 501, 499, 495), (491, 495, 494, 490), (493, 497, 495, 491), (492, 496, 497, 493), (498, 502, 504, 500), (496, 500, 501, 497), (494, 498, 500, 496), (495, 499, 498, 494), (502, 506, 508, 504), (499, 503, 502, 498), (501, 505, 503, 499), (500, 504, 505, 501), (509, 513, 511, 507), (503, 507, 506, 502), (505, 509, 507, 503), (504, 508, 509, 505), (510, 514, 516, 512), (508, 512, 513, 509), (506, 510, 512, 508), (507, 511, 510, 506), (481, 480, 514, 515), (511, 515, 514, 510), (513, 517, 515, 511), (512, 516, 517, 513), (480, 478, 516, 514), (478, 479, 517, 516), (336, 440, 438, 334), (335, 439, 441, 337), (344, 448, 446, 342), (343, 447, 449, 345), (518, 519, 521, 520), (520, 521, 525, 524), (524, 525, 523, 522), (522, 523, 519, 518), (520, 524, 522, 518), (525, 521, 519, 523), (526, 527, 529, 528), (528, 529, 533, 532), (530, 531, 527, 526), (528, 532, 530, 526), (533, 529, 527, 531), (536, 537, 541, 540), (540, 541, 539, 538), (538, 539, 535, 534), (536, 540, 538, 534), (541, 537, 535, 539), (542, 543, 545, 544), (550, 551, 549, 548), (548, 549, 547, 546), (552, 553, 543, 542), (550, 548, 546, 552), (551, 545, 543, 553), (549, 551, 553, 547), (544, 550, 552, 542), (546, 547, 553, 552), (544, 545, 551, 550), (554, 555, 557, 556), (562, 563, 561, 560), (560, 561, 559, 558), (564, 565, 555, 554), (562, 560, 558, 564), (563, 557, 555, 565), (561, 563, 565, 559), (556, 562, 564, 554), (558, 559, 565, 564), (556, 557, 563, 562), (454, 455, 351, 350), (566, 310, 311, 569), (312, 568, 569, 311), (313, 567, 568, 312), (365, 371, 380), (361, 377, 380), (371, 365, 369), (371, 375, 366), (377, 359, 373), (379, 380, 373), (342, 446, 447, 343), (334, 438, 439, 335), (571, 583, 584, 572), (578, 590, 591, 579), (575, 587, 588, 576), (572, 584, 585, 573), (579, 591, 592, 580), (576, 588, 589, 577), (573, 585, 586, 574), (580, 592, 593, 581), (570, 582, 583, 571), (577, 589, 590, 578), (574, 586, 587, 575), (581, 593, 582, 570), (594, 596, 608, 606), (602, 603, 615, 614), (599, 600, 612, 611), (596, 597, 609, 608), (603, 604, 616, 615), (600, 601, 613, 612), (597, 598, 610, 609), (604, 605, 617, 616), (595, 594, 606, 607), (601, 602, 614, 613), (598, 599, 611, 610), (605, 595, 607, 617), (619, 618, 603, 602), (621, 620, 596, 594), (618, 622, 604, 603), (620, 623, 597, 596), (622, 624, 605, 604), (623, 625, 598, 597), (624, 626, 595, 605), (625, 627, 599, 598), (627, 628, 600, 599), (628, 629, 601, 600), (629, 619, 602, 601), (626, 621, 594, 595), (570, 571, 621, 626), (577, 578, 619, 629), (576, 577, 629, 628), (575, 576, 628, 627), (574, 575, 627, 625), (581, 570, 626, 624), (573, 574, 625, 623), (580, 581, 624, 622), (572, 573, 623, 620), (579, 580, 622, 618), (571, 572, 620, 621), (578, 579, 618, 619), (648, 649, 697, 696), (585, 631, 630, 586), (609, 632, 631, 585), (610, 633, 632, 609), (586, 630, 633, 610), (668, 669, 717, 716), (593, 635, 634, 582), (617, 636, 635, 593), (607, 637, 636, 617), (582, 634, 637, 607), (647, 648, 696, 694), (586, 639, 638, 587), (610, 640, 639, 586), (611, 641, 640, 610), (587, 638, 641, 611), (667, 668, 716, 714), (587, 643, 642, 588), (611, 644, 643, 587), (612, 645, 644, 611), (588, 642, 645, 612), (641, 638, 687, 689), (588, 647, 646, 589), (612, 648, 647, 588), (613, 649, 648, 612), (589, 646, 649, 613), (661, 658, 707, 709), (589, 651, 650, 590), (613, 652, 651, 589), (614, 653, 652, 613), (590, 650, 653, 614), (646, 647, 694, 695), (582, 655, 654, 583), (607, 656, 655, 582), (606, 657, 656, 607), (583, 654, 657, 606), (666, 667, 714, 715), (590, 659, 658, 591), (614, 660, 659, 590), (615, 661, 660, 614), (591, 658, 661, 615), (640, 641, 689, 688), (583, 663, 662, 584), (606, 664, 663, 583), (608, 665, 664, 606), (584, 662, 665, 608), (660, 661, 709, 708), (591, 667, 666, 592), (615, 668, 667, 591), (616, 669, 668, 615), (592, 666, 669, 616), (639, 640, 688, 686), (584, 671, 670, 585), (608, 672, 671, 584), (609, 673, 672, 608), (585, 670, 673, 609), (659, 660, 708, 706), (592, 675, 674, 593), (616, 676, 675, 592), (617, 677, 676, 616), (593, 674, 677, 617), (674, 675, 722, 723), (654, 655, 702, 703), (669, 666, 715, 717), (634, 635, 682, 683), (649, 646, 695, 697), (675, 676, 724, 722), (655, 656, 704, 702), (635, 636, 684, 682), (676, 677, 725, 724), (656, 657, 705, 704), (636, 637, 685, 684), (662, 663, 710, 711), (677, 674, 723, 725), (642, 643, 690, 691), (657, 654, 703, 705), (637, 634, 683, 685), (663, 664, 712, 710), (643, 644, 692, 690), (664, 665, 713, 712), (644, 645, 693, 692), (670, 671, 718, 719), (650, 651, 698, 699), (665, 662, 711, 713), (630, 631, 678, 679), (645, 642, 691, 693), (671, 672, 720, 718), (651, 652, 700, 698), (631, 632, 680, 678), (672, 673, 721, 720), (652, 653, 701, 700), (632, 633, 681, 680), (658, 659, 706, 707), (673, 670, 719, 721), (638, 639, 686, 687), (653, 650, 699, 701), (633, 630, 679, 681), (729, 731, 730, 728), (731, 732, 727), (728, 730, 733), (729, 732, 731), (727, 732, 729), (730, 726, 733), (726, 728, 733), (734, 735, 737, 736), (736, 737, 741, 740), (740, 741, 739, 738), (738, 739, 735, 734), (736, 740, 738, 734), (741, 737, 735, 739), (295, 296, 300, 299), (274, 275, 265, 264), (1, 3, 2, 0), (303, 307, 306, 302)])
me_cylinder_002.polygons.foreach_set('use_smooth', [True] * 685)
me_cylinder_002.polygons.foreach_set('material_index', [1, 1, 1, 1, 1, 1, 1, 1, 1, 1, 1, 1, 1, 1, 1, 1, 0, 0, 0, 1, 0, 1, 1, 1, 1, 1, 1, 1, 1, 1, 1, 1, 1, 1, 1, 1, 1, 1, 1, 1, 1, 1, 1, 1, 1, 1, 1, 1, 1, 1, 1, 1, 1, 1, 1, 0, 1, 1, 1, 1, 1, 1, 1, 1, 0, 0, 0, 0, 0, 0, 0, 0, 0, 0, 0, 0, 0, 0, 0, 0, 0, 0, 0, 0, 0, 0, 0, 0, 0, 0, 0, 0, 0, 0, 0, 0, 0, 0, 1, 1, 1, 1, 1, 1, 1, 1, 1, 1, 1, 1, 1, 1, 1, 1, 1, 1, 1, 1, 1, 1, 1, 1, 1, 1, 1, 1, 1, 1, 1, 1, 1, 1, 1, 1, 1, 1, 1, 1, 1, 1, 1, 1, 1, 1, 1, 1, 0, 0, 0, 0, 0, 0, 0, 0, 0, 0, 0, 0, 0, 0, 0, 0, 0, 0, 0, 0, 0, 0, 0, 0, 0, 0, 0, 0, 0, 0, 0, 0, 0, 0, 0, 0, 0, 0, 0, 0, 0, 0, 0, 0, 0, 0, 0, 0, 0, 0, 0, 0, 0, 0, 0, 0, 0, 0, 0, 0, 0, 0, 0, 0, 0, 0, 0, 0, 0, 0, 0, 0, 0, 0, 0, 0, 0, 0, 0, 0, 0, 0, 0, 0, 0, 0, 0, 0, 0, 0, 0, 0, 0, 0, 0, 0, 0, 0, 0, 0, 0, 0, 0, 0, 0, 0, 0, 0, 0, 0, 0, 0, 0, 0, 0, 0, 0, 0, 0, 0, 0, 0, 0, 0, 0, 0, 0, 0, 0, 0, 0, 0, 0, 0, 0, 0, 0, 0, 0, 0, 0, 0, 0, 0, 0, 0, 0, 0, 0, 0, 0, 0, 0, 0, 0, 0, 0, 0, 0, 0, 0, 0, 0, 0, 0, 0, 0, 0, 0, 0, 0, 0, 0, 0, 0, 0, 0, 0, 1, 1, 1, 1, 1, 1, 1, 1, 1, 1, 1, 1, 1, 1, 1, 1, 1, 1, 1, 1, 1, 1, 0, 0, 0, 0, 0, 0, 0, 0, 0, 0, 0, 0, 0, 0, 0, 0, 0, 0, 0, 0, 0, 0, 0, 0, 0, 0, 0, 0, 0, 0, 0, 0, 0, 0, 0, 0, 0, 0, 0, 0, 0, 0, 0, 0, 0, 0, 0, 0, 0, 0, 0, 0, 0, 0, 0, 0, 0, 0, 0, 0, 0, 0, 0, 0, 0, 0, 0, 0, 0, 0, 0, 0, 0, 0, 0, 0, 0, 0, 0, 0, 0, 0, 0, 0, 0, 0, 0, 0, 0, 0, 0, 0, 0, 0, 0, 0, 0, 0, 0, 0, 0, 0, 0, 0, 0, 0, 0, 0, 0, 0, 0, 0, 0, 0, 0, 0, 0, 0, 0, 0, 0, 0, 0, 0, 0, 0, 0, 0, 0, 0, 0, 0, 0, 0, 0, 0, 0, 0, 0, 0, 0, 0, 0, 0, 0, 0, 1, 1, 1, 1, 1, 1, 1, 1, 1, 1, 1, 1, 1, 1, 1, 1, 1, 1, 1, 1, 0, 0, 0, 0, 1, 1, 1, 1, 1, 1, 0, 0, 1, 1, 1, 1, 1, 1, 1, 1, 1, 1, 1, 1, 1, 1, 1, 1, 1, 1, 1, 1, 1, 1, 1, 1, 1, 1, 1, 1, 1, 1, 1, 1, 1, 1, 1, 1, 1, 1, 1, 1, 1, 1, 1, 1, 1, 1, 1, 1, 0, 0, 0, 0, 0, 0, 0, 0, 0, 0, 0, 0, 0, 0, 0, 0, 0, 0, 0, 0, 0, 0, 0, 0, 0, 0, 0, 0, 0, 0, 0, 0, 0, 0, 0, 0, 0, 0, 0, 0, 0, 0, 0, 0, 0, 0, 0, 0, 0, 0, 0, 0, 0, 0, 0, 0, 0, 0, 0, 0, 0, 0, 0, 0, 0, 0, 0, 0, 0, 0, 0, 0, 0, 0, 0, 0, 0, 0, 0, 0, 0, 0, 0, 0, 0, 0, 0, 0, 0, 0, 0, 0, 0, 0, 0, 0, 0, 0, 0, 0, 0, 0, 0, 0, 0, 0, 0, 0, 0, 0, 0, 1, 0])
_uv = me_cylinder_002.uv_layers.new(name='UVMap')
_uv.uv.foreach_set('vector', [0.8087, 0.3962, 0.7982, 0.3923, 0.7977, 0.4839, 0.8102, 0.4836, 0.8439, 0.3923, 0.8334, 0.3962, 0.832, 0.4836, 0.8444, 0.4839, 0.8334, 0.3962, 0.8211, 0.4001, 0.8211, 0.4836, 0.832, 0.4836, 0.8211, 0.4001, 0.8334, 0.3962, 0.8296, 0.3629, 0.8211, 0.3564, 0.8211, 0.4001, 0.8211, 0.3564, 0.8126, 0.3629, 0.8087, 0.3962, 0.7929, 0.3636, 0.7872, 0.4049, 0.7776, 0.4015, 0.7821, 0.3589, 0.8334, 0.3962, 0.8439, 0.3923, 0.8395, 0.3675, 0.8296, 0.3629, 0.7982, 0.3923, 0.8087, 0.3962, 0.8126, 0.3629, 0.8027, 0.3675, 0.7821, 0.3589, 0.7776, 0.4015, 0.77, 0.4001, 0.77, 0.3556, 0.7624, 0.4015, 0.77, 0.4001, 0.77, 0.4857, 0.7614, 0.4883, 0.7579, 0.3589, 0.7624, 0.4015, 0.7527, 0.4049, 0.7471, 0.3636, 0.77, 0.3556, 0.77, 0.4001, 0.7624, 0.4015, 0.7579, 0.3589, 0.7527, 0.4049, 0.7624, 0.4015, 0.7614, 0.4883, 0.7536, 0.4911, 0.7776, 0.4015, 0.7786, 0.4883, 0.77, 0.4857, 0.77, 0.4001, 0.7872, 0.4049, 0.7864, 0.4911, 0.7786, 0.4883, 0.7776, 0.4015, 0.8175, 0.4902, 0.8211, 0.5001, 0.8125, 0.5032, 0.9542, 0.3513, 0.9542, 0.6061, 0.9409, 0.605, 0.9409, 0.3501, 0.9302, 0.3502, 0.9409, 0.3501, 0.9409, 0.605, 0.9302, 0.605, 0.9542, 0.3513, 0.9649, 0.3513, 0.9649, 0.6062, 0.9542, 0.6061, 0.8247, 0.5101, 0.8125, 0.5032, 0.8211, 0.5001, 0.7436, 0.656, 0.729, 0.6433, 0.7263, 0.6309, 0.7556, 0.6597, 0.8175, 0.4902, 0.8297, 0.497, 0.8211, 0.5001, 0.8297, 0.497, 0.8247, 0.5101, 0.8211, 0.5001, 0.8211, 0.4836, 0.8265, 0.4836, 0.8279, 0.3989, 0.8211, 0.4001, 0.8265, 0.4836, 0.832, 0.4836, 0.8334, 0.3962, 0.8279, 0.3989, 0.832, 0.4836, 0.8379, 0.4839, 0.8385, 0.3938, 0.8334, 0.3962, 0.8379, 0.4839, 0.8444, 0.4839, 0.8439, 0.3923, 0.8385, 0.3938, 0.7977, 0.4839, 0.8042, 0.4839, 0.8037, 0.3938, 0.7982, 0.3923, 0.8042, 0.4839, 0.8102, 0.4836, 0.8087, 0.3962, 0.8037, 0.3938, 0.8102, 0.4836, 0.8157, 0.4836, 0.8143, 0.3989, 0.8087, 0.3962, 0.8157, 0.4836, 0.8211, 0.4836, 0.8211, 0.4001, 0.8143, 0.3989, 0.8143, 0.3989, 0.8166, 0.3583, 0.8126, 0.3629, 0.8087, 0.3962, 0.77, 0.3556, 0.77, 0.4001, 0.7661, 0.4003, 0.7637, 0.3567, 0.8334, 0.3962, 0.8296, 0.3629, 0.8256, 0.3583, 0.8279, 0.3989, 0.8037, 0.3938, 0.8082, 0.3674, 0.8027, 0.3675, 0.7982, 0.3923, 0.8211, 0.4001, 0.8211, 0.3564, 0.8166, 0.3583, 0.8143, 0.3989, 0.8279, 0.3989, 0.8256, 0.3583, 0.8211, 0.3564, 0.8211, 0.4001, 0.8385, 0.3938, 0.834, 0.3674, 0.8296, 0.3629, 0.8334, 0.3962, 0.8087, 0.3962, 0.8126, 0.3629, 0.8082, 0.3674, 0.8037, 0.3938, 0.8439, 0.3923, 0.8395, 0.3675, 0.834, 0.3674, 0.8385, 0.3938, 0.7818, 0.4033, 0.7821, 0.4902, 0.7786, 0.4883, 0.7776, 0.4015, 0.7579, 0.3589, 0.7624, 0.4015, 0.7581, 0.4033, 0.7527, 0.361, 0.7929, 0.3636, 0.7872, 0.4049, 0.7818, 0.4033, 0.7873, 0.361, 0.7821, 0.3589, 0.7776, 0.4015, 0.7738, 0.4003, 0.7763, 0.3567, 0.7637, 0.3567, 0.7661, 0.4003, 0.7624, 0.4015, 0.7579, 0.3589, 0.7527, 0.361, 0.7581, 0.4033, 0.7527, 0.4049, 0.7471, 0.3636, 0.7873, 0.361, 0.7818, 0.4033, 0.7776, 0.4015, 0.7821, 0.3589, 0.7763, 0.3567, 0.7738, 0.4003, 0.77, 0.4001, 0.77, 0.3556, 0.7738, 0.4003, 0.7748, 0.4864, 0.77, 0.4857, 0.77, 0.4001, 0.77, 0.4001, 0.77, 0.4857, 0.7652, 0.4864, 0.7661, 0.4003, 0.7624, 0.4015, 0.7614, 0.4883, 0.7579, 0.4902, 0.7581, 0.4033, 0.7872, 0.4049, 0.7864, 0.4911, 0.7821, 0.4902, 0.7818, 0.4033, 0.7776, 0.4015, 0.7786, 0.4883, 0.7748, 0.4864, 0.7738, 0.4003, 0.7661, 0.4003, 0.7652, 0.4864, 0.7614, 0.4883, 0.7624, 0.4015, 0.7581, 0.4033, 0.7579, 0.4902, 0.7536, 0.4911, 0.7527, 0.4049, 0.9649, 0.3513, 0.9782, 0.3502, 0.9782, 0.605, 0.9649, 0.6062, 0.8297, 0.504, 0.8211, 0.5009, 0.8297, 0.496, 0.8175, 0.4916, 0.8211, 0.5009, 0.8125, 0.4978, 0.8297, 0.496, 0.8211, 0.5009, 0.8247, 0.4909, 0.8125, 0.5057, 0.8211, 0.5009, 0.8175, 0.5108, 0.8247, 0.5101, 0.8211, 0.5009, 0.8297, 0.504, 0.8247, 0.4909, 0.8211, 0.5009, 0.8175, 0.4916, 0.8125, 0.4978, 0.8211, 0.5009, 0.8125, 0.5057, 0.8175, 0.5108, 0.8211, 0.5009, 0.8247, 0.5101, 0.8912, 0.5133, 0.8862, 0.5107, 0.8881, 0.5062, 0.8945, 0.5049, 0.8945, 0.5049, 0.8881, 0.5062, 0.8888, 0.4855, 0.8961, 0.4846, 0.8862, 0.5107, 0.8735, 0.5116, 0.8715, 0.5078, 0.8881, 0.5062, 0.9034, 0.5194, 0.8912, 0.5133, 0.8945, 0.5049, 0.9105, 0.5113, 0.8735, 0.5116, 0.8699, 0.5156, 0.8636, 0.5076, 0.8715, 0.5078, 0.9151, 0.4865, 0.8961, 0.4846, 0.8957, 0.4521, 0.9151, 0.4509, 0.8881, 0.5062, 0.8715, 0.5078, 0.8704, 0.485, 0.8888, 0.4855, 0.9105, 0.5113, 0.8945, 0.5049, 0.8961, 0.4846, 0.9151, 0.4865, 0.8715, 0.5078, 0.8636, 0.5076, 0.8629, 0.4834, 0.8704, 0.485, 0.8957, 0.4521, 0.889, 0.4527, 0.8909, 0.394, 0.8952, 0.3922, 0.8704, 0.485, 0.8629, 0.4834, 0.8672, 0.4505, 0.874, 0.4519, 0.8961, 0.4846, 0.8888, 0.4855, 0.889, 0.4527, 0.8957, 0.4521, 0.8888, 0.4855, 0.8704, 0.485, 0.874, 0.4519, 0.889, 0.4527, 0.8953, 0.3931, 0.9069, 0.3917, 0.9045, 0.3582, 0.893, 0.3595, 0.889, 0.4527, 0.874, 0.4519, 0.8781, 0.3932, 0.8909, 0.394, 0.9151, 0.4509, 0.8957, 0.4521, 0.8952, 0.3922, 0.9068, 0.3908, 0.874, 0.4519, 0.8672, 0.4505, 0.8738, 0.3908, 0.8781, 0.3932, 0.8913, 0.5132, 0.8946, 0.5049, 0.8881, 0.5062, 0.8863, 0.5107, 0.8946, 0.5049, 0.8961, 0.4845, 0.8889, 0.4854, 0.8881, 0.5062, 0.8863, 0.5107, 0.8881, 0.5062, 0.8715, 0.5078, 0.8735, 0.5116, 0.9035, 0.5194, 0.9106, 0.5113, 0.8946, 0.5049, 0.8913, 0.5132, 0.8735, 0.5116, 0.8715, 0.5078, 0.8636, 0.5076, 0.8699, 0.5156, 0.9153, 0.4864, 0.9153, 0.4508, 0.8959, 0.452, 0.8961, 0.4845, 0.8881, 0.5062, 0.8889, 0.4854, 0.8704, 0.4849, 0.8715, 0.5078, 0.9106, 0.5113, 0.9153, 0.4864, 0.8961, 0.4845, 0.8946, 0.5049, 0.8715, 0.5078, 0.8704, 0.4849, 0.8629, 0.4834, 0.8636, 0.5076, 0.8959, 0.452, 0.8953, 0.3931, 0.891, 0.3948, 0.8891, 0.4523, 0.8704, 0.4849, 0.8739, 0.4514, 0.867, 0.4502, 0.8629, 0.4834, 0.8961, 0.4845, 0.8959, 0.452, 0.8891, 0.4523, 0.8889, 0.4854, 0.8889, 0.4854, 0.8891, 0.4523, 0.8739, 0.4514, 0.8704, 0.4849, 0.8909, 0.394, 0.8781, 0.3932, 0.8803, 0.3585, 0.8916, 0.3595, 0.8891, 0.4523, 0.891, 0.3948, 0.8784, 0.3939, 0.8739, 0.4514, 0.9153, 0.4508, 0.9069, 0.3917, 0.8953, 0.3931, 0.8959, 0.452, 0.8739, 0.4514, 0.8784, 0.3939, 0.874, 0.3916, 0.867, 0.4502, 0.1839, 0.02822, 0.1839, 0.02403, 0.218, 0.02457, 0.2179, 0.02862, 0.4005, 0.03035, 0.4005, 0.02701, 0.4288, 0.0267, 0.4299, 0.03015, 0.3137, 0.02962, 0.3137, 0.02595, 0.3436, 0.02634, 0.3436, 0.02989, 0.2179, 0.02862, 0.218, 0.02457, 0.2509, 0.02507, 0.2509, 0.02899, 0.03331, 0.02571, 0.03496, 0.02072, 0.07474, 0.02212, 0.07466, 0.0268, 0.3436, 0.02989, 0.3436, 0.02634, 0.3725, 0.02669, 0.3725, 0.03013, 0.2509, 0.02899, 0.2509, 0.02507, 0.2828, 0.02553, 0.2828, 0.02932, 0.07466, 0.0268, 0.07474, 0.02212, 0.1123, 0.02282, 0.1123, 0.02729, 0.1487, 0.02778, 0.1487, 0.02345, 0.1839, 0.02403, 0.1839, 0.02822, 0.3725, 0.03013, 0.3725, 0.02669, 0.4005, 0.02701, 0.4005, 0.03035, 0.2828, 0.02932, 0.2828, 0.02553, 0.3137, 0.02595, 0.3137, 0.02962, 0.1123, 0.02729, 0.1123, 0.02282, 0.1487, 0.02345, 0.1487, 0.02778, 0.1838, 0.03607, 0.2179, 0.03623, 0.2179, 0.04028, 0.1838, 0.04026, 0.4005, 0.03659, 0.4298, 0.03706, 0.4287, 0.04049, 0.4004, 0.03993, 0.3137, 0.03651, 0.3436, 0.03656, 0.3435, 0.04011, 0.3136, 0.04019, 0.2179, 0.03623, 0.2509, 0.03635, 0.2508, 0.04027, 0.2179, 0.04028, 0.03315, 0.03545, 0.07459, 0.03538, 0.07455, 0.04007, 0.03466, 0.04049, 0.3436, 0.03656, 0.3725, 0.03658, 0.3725, 0.04002, 0.3435, 0.04011, 0.2509, 0.03635, 0.2828, 0.03644, 0.2828, 0.04024, 0.2508, 0.04027, 0.07459, 0.03538, 0.1122, 0.03568, 0.1122, 0.04015, 0.07455, 0.04007, 0.1486, 0.03589, 0.1838, 0.03607, 0.1838, 0.04026, 0.1486, 0.04022, 0.3725, 0.03658, 0.4005, 0.03659, 0.4004, 0.03993, 0.3725, 0.04002, 0.2828, 0.03644, 0.3137, 0.03651, 0.3136, 0.04019, 0.2828, 0.04024, 0.1122, 0.03568, 0.1486, 0.03589, 0.1486, 0.04022, 0.1122, 0.04015, 0.4005, 0.0335, 0.4304, 0.03367, 0.4298, 0.03706, 0.4005, 0.03659, 0.1838, 0.03215, 0.2179, 0.03242, 0.2179, 0.03623, 0.1838, 0.03607, 0.03251, 0.03049, 0.07461, 0.03105, 0.07459, 0.03538, 0.03315, 0.03545, 0.2179, 0.03242, 0.2509, 0.03267, 0.2509, 0.03635, 0.2179, 0.03623, 0.07461, 0.03105, 0.1122, 0.03148, 0.1122, 0.03568, 0.07459, 0.03538, 0.2509, 0.03267, 0.2828, 0.03288, 0.2828, 0.03644, 0.2509, 0.03635, 0.1122, 0.03148, 0.1486, 0.03183, 0.1486, 0.03589, 0.1122, 0.03568, 0.2828, 0.03288, 0.3137, 0.03307, 0.3137, 0.03651, 0.2828, 0.03644, 0.3137, 0.03307, 0.3436, 0.03322, 0.3436, 0.03656, 0.3137, 0.03651, 0.3436, 0.03322, 0.3725, 0.03336, 0.3725, 0.03658, 0.3436, 0.03656, 0.3725, 0.03336, 0.4005, 0.0335, 0.4005, 0.03659, 0.3725, 0.03658, 0.1486, 0.03183, 0.1838, 0.03215, 0.1838, 0.03607, 0.1486, 0.03589, 0.1487, 0.02778, 0.1839, 0.02822, 0.1838, 0.03215, 0.1486, 0.03183, 0.3725, 0.03013, 0.4005, 0.03035, 0.4005, 0.0335, 0.3725, 0.03336, 0.3436, 0.02989, 0.3725, 0.03013, 0.3725, 0.03336, 0.3436, 0.03322, 0.3137, 0.02962, 0.3436, 0.02989, 0.3436, 0.03322, 0.3137, 0.03307, 0.2828, 0.02932, 0.3137, 0.02962, 0.3137, 0.03307, 0.2828, 0.03288, 0.1123, 0.02729, 0.1487, 0.02778, 0.1486, 0.03183, 0.1122, 0.03148, 0.2509, 0.02899, 0.2828, 0.02932, 0.2828, 0.03288, 0.2509, 0.03267, 0.07466, 0.0268, 0.1123, 0.02729, 0.1122, 0.03148, 0.07461, 0.03105, 0.2179, 0.02862, 0.2509, 0.02899, 0.2509, 0.03267, 0.2179, 0.03242, 0.03331, 0.02571, 0.07466, 0.0268, 0.07461, 0.03105, 0.03251, 0.03049, 0.1839, 0.02822, 0.2179, 0.02862, 0.2179, 0.03242, 0.1838, 0.03215, 0.4005, 0.03035, 0.4299, 0.03015, 0.4304, 0.03367, 0.4005, 0.0335, 0.7931, 0.9786, 0.7879, 0.9786, 0.7879, 0.8408, 0.7931, 0.8408, 0.7995, 0.6934, 0.7869, 0.7058, 0.7834, 0.7079, 0.7668, 0.7141, 0.8068, 0.6999, 0.788, 0.7074, 0.7869, 0.7058, 0.7995, 0.6934, 0.7696, 0.7235, 0.7845, 0.7096, 0.788, 0.7074, 0.8068, 0.6999, 0.7668, 0.7141, 0.7834, 0.7079, 0.7845, 0.7096, 0.7696, 0.7235, 0.7931, 0.8408, 0.7879, 0.8408, 0.7879, 0.9786, 0.7931, 0.9786, 0.767, 0.5653, 0.7839, 0.5707, 0.7874, 0.5728, 0.8007, 0.5848, 0.7694, 0.5556, 0.7849, 0.569, 0.7839, 0.5707, 0.767, 0.5653, 0.8078, 0.5779, 0.7885, 0.5711, 0.7849, 0.569, 0.7694, 0.5556, 0.8007, 0.5848, 0.7874, 0.5728, 0.7885, 0.5711, 0.8078, 0.5779, 0.7956, 0.9786, 0.7931, 0.9786, 0.7931, 0.8408, 0.7956, 0.8408, 0.7668, 0.7141, 0.7496, 0.7181, 0.7455, 0.7181, 0.7279, 0.7146, 0.7696, 0.7235, 0.7496, 0.72, 0.7496, 0.7181, 0.7668, 0.7141, 0.7254, 0.7242, 0.7455, 0.7201, 0.7496, 0.72, 0.7696, 0.7235, 0.7279, 0.7146, 0.7455, 0.7181, 0.7455, 0.7201, 0.7254, 0.7242, 0.7956, 0.8408, 0.7931, 0.8408, 0.7931, 0.9786, 0.7956, 0.9786, 0.7279, 0.7146, 0.711, 0.7091, 0.7075, 0.707, 0.6941, 0.6949, 0.7254, 0.7242, 0.7101, 0.7108, 0.711, 0.7091, 0.7279, 0.7146, 0.6871, 0.7019, 0.7064, 0.7087, 0.7101, 0.7108, 0.7254, 0.7242, 0.6941, 0.6949, 0.7075, 0.707, 0.7064, 0.7087, 0.6871, 0.7019, 0.7879, 0.9786, 0.7854, 0.9786, 0.7854, 0.8408, 0.7879, 0.8408, 0.6941, 0.6949, 0.6822, 0.6815, 0.6802, 0.6778, 0.6747, 0.6605, 0.6871, 0.7019, 0.6805, 0.6825, 0.6822, 0.6815, 0.6941, 0.6949, 0.665, 0.6631, 0.6784, 0.6788, 0.6805, 0.6825, 0.6871, 0.7019, 0.6747, 0.6605, 0.6802, 0.6778, 0.6784, 0.6788, 0.665, 0.6631, 0.7879, 0.8408, 0.7854, 0.8408, 0.7854, 0.9786, 0.7879, 0.9786, 0.6747, 0.6605, 0.6709, 0.6428, 0.6709, 0.6387, 0.6747, 0.6208, 0.665, 0.6631, 0.6689, 0.6429, 0.6709, 0.6428, 0.6747, 0.6605, 0.665, 0.6183, 0.6688, 0.6386, 0.6689, 0.6429, 0.665, 0.6631, 0.6747, 0.6208, 0.6709, 0.6387, 0.6688, 0.6386, 0.665, 0.6183, 0.7854, 0.9786, 0.7802, 0.9786, 0.7802, 0.8408, 0.7854, 0.8408, 0.8007, 0.5848, 0.8122, 0.5983, 0.814, 0.6019, 0.819, 0.6189, 0.8078, 0.5779, 0.8139, 0.5973, 0.8122, 0.5983, 0.8007, 0.5848, 0.8286, 0.6168, 0.8158, 0.6009, 0.8139, 0.5973, 0.8078, 0.5779, 0.819, 0.6189, 0.814, 0.6019, 0.8158, 0.6009, 0.8286, 0.6168, 0.7854, 0.8408, 0.7802, 0.8408, 0.7802, 0.9786, 0.7854, 0.9786, 0.6747, 0.6208, 0.68, 0.6035, 0.6821, 0.5999, 0.6941, 0.5862, 0.665, 0.6183, 0.6783, 0.6025, 0.68, 0.6035, 0.6747, 0.6208, 0.6869, 0.5793, 0.6803, 0.5988, 0.6783, 0.6025, 0.665, 0.6183, 0.6941, 0.5862, 0.6821, 0.5999, 0.6803, 0.5988, 0.6869, 0.5793, 0.7931, 0.9786, 0.7879, 0.9786, 0.7879, 0.8408, 0.7931, 0.8408, 0.819, 0.6189, 0.8217, 0.6363, 0.8214, 0.6404, 0.8165, 0.6581, 0.8286, 0.6168, 0.8236, 0.6364, 0.8217, 0.6363, 0.819, 0.6189, 0.826, 0.6605, 0.8234, 0.6406, 0.8236, 0.6364, 0.8286, 0.6168, 0.8165, 0.6581, 0.8214, 0.6404, 0.8234, 0.6406, 0.826, 0.6605, 0.7931, 0.8408, 0.7879, 0.8408, 0.7879, 0.9786, 0.7931, 0.9786, 0.6941, 0.5862, 0.7074, 0.5738, 0.7109, 0.5717, 0.7279, 0.5659, 0.6869, 0.5793, 0.7063, 0.5721, 0.7074, 0.5738, 0.6941, 0.5862, 0.7251, 0.5564, 0.7099, 0.57, 0.7063, 0.5721, 0.6869, 0.5793, 0.7279, 0.5659, 0.7109, 0.5717, 0.7099, 0.57, 0.7251, 0.5564, 0.7956, 0.9786, 0.7931, 0.9786, 0.7931, 0.8408, 0.7956, 0.8408, 0.8165, 0.6581, 0.8122, 0.6757, 0.8104, 0.6794, 0.7995, 0.6934, 0.826, 0.6605, 0.814, 0.6765, 0.8122, 0.6757, 0.8165, 0.6581, 0.8068, 0.6999, 0.8122, 0.6803, 0.814, 0.6765, 0.826, 0.6605, 0.7995, 0.6934, 0.8104, 0.6794, 0.8122, 0.6803, 0.8068, 0.6999, 0.7956, 0.8408, 0.7931, 0.8408, 0.7931, 0.9786, 0.7956, 0.9786, 0.7279, 0.5659, 0.7454, 0.5618, 0.7494, 0.5617, 0.767, 0.5653, 0.7251, 0.5564, 0.7453, 0.5598, 0.7454, 0.5618, 0.7279, 0.5659, 0.7694, 0.5556, 0.7494, 0.5597, 0.7453, 0.5598, 0.7251, 0.5564, 0.767, 0.5653, 0.7494, 0.5617, 0.7494, 0.5597, 0.7694, 0.5556, 0.7854, 0.8408, 0.7802, 0.8408, 0.7802, 0.9786, 0.7854, 0.9786, 0.7854, 0.8408, 0.7802, 0.8408, 0.7802, 0.9786, 0.7854, 0.9786, 0.7879, 0.8408, 0.7854, 0.8408, 0.7854, 0.9786, 0.7879, 0.9786, 0.7854, 0.8408, 0.7802, 0.8408, 0.7802, 0.9786, 0.7854, 0.9786, 0.7879, 0.9786, 0.7854, 0.9786, 0.7854, 0.8408, 0.7879, 0.8408, 0.7956, 0.8408, 0.7931, 0.8408, 0.7931, 0.9786, 0.7956, 0.9786, 0.7956, 0.8408, 0.7931, 0.8408, 0.7931, 0.9786, 0.7956, 0.9786, 0.7956, 0.8408, 0.7931, 0.8408, 0.7931, 0.9786, 0.7956, 0.9786, 0.7931, 0.8408, 0.7879, 0.8408, 0.7879, 0.9786, 0.7931, 0.9786, 0.7931, 0.8408, 0.7879, 0.8408, 0.7879, 0.9786, 0.7931, 0.9786, 0.7931, 0.8408, 0.7879, 0.8408, 0.7879, 0.9786, 0.7931, 0.9786, 0.7854, 0.9786, 0.7802, 0.9786, 0.7802, 0.8408, 0.7854, 0.8408, 0.7879, 0.8408, 0.7854, 0.8408, 0.7854, 0.9786, 0.7879, 0.9786, 0.7854, 0.9786, 0.7802, 0.9786, 0.7802, 0.8408, 0.7854, 0.8408, 0.7879, 0.8408, 0.7854, 0.8408, 0.7854, 0.9786, 0.7879, 0.9786, 0.7879, 0.8408, 0.7854, 0.8408, 0.7854, 0.9786, 0.7879, 0.9786, 0.7956, 0.9786, 0.7931, 0.9786, 0.7931, 0.8408, 0.7956, 0.8408, 0.7956, 0.9786, 0.7931, 0.9786, 0.7931, 0.8408, 0.7956, 0.8408, 0.7931, 0.9786, 0.7879, 0.9786, 0.7879, 0.8408, 0.7931, 0.8408, 0.7931, 0.9786, 0.7879, 0.9786, 0.7879, 0.8408, 0.7931, 0.8408, 0.7854, 0.9786, 0.7802, 0.9786, 0.7802, 0.8408, 0.7854, 0.8408, 0.7854, 0.9786, 0.7802, 0.9786, 0.7802, 0.8408, 0.7854, 0.8408, 0.7879, 0.9786, 0.7854, 0.9786, 0.7854, 0.8408, 0.7879, 0.8408, 0.7854, 0.9786, 0.7802, 0.9786, 0.7802, 0.8408, 0.7854, 0.8408, 0.7879, 0.9786, 0.7854, 0.9786, 0.7854, 0.8408, 0.7879, 0.8408, 0.7956, 0.9786, 0.7931, 0.9786, 0.7931, 0.8408, 0.7956, 0.8408, 0.7956, 0.9786, 0.7931, 0.9786, 0.7931, 0.8408, 0.7956, 0.8408, 0.7956, 0.9786, 0.7931, 0.9786, 0.7931, 0.8408, 0.7956, 0.8408, 0.7931, 0.9786, 0.7879, 0.9786, 0.7879, 0.8408, 0.7931, 0.8408, 0.7931, 0.9786, 0.7879, 0.9786, 0.7879, 0.8408, 0.7931, 0.8408, 0.7931, 0.9786, 0.7879, 0.9786, 0.7879, 0.8408, 0.7931, 0.8408, 0.7854, 0.8408, 0.7802, 0.8408, 0.7802, 0.9786, 0.7854, 0.9786, 0.7879, 0.9786, 0.7854, 0.9786, 0.7854, 0.8408, 0.7879, 0.8408, 0.7854, 0.9786, 0.7802, 0.9786, 0.7802, 0.8408, 0.7854, 0.8408, 0.7879, 0.9786, 0.7854, 0.9786, 0.7854, 0.8408, 0.7879, 0.8408, 0.7879, 0.9786, 0.7854, 0.9786, 0.7854, 0.8408, 0.7879, 0.8408, 0.735, 0.6432, 0.724, 0.6462, 0.7156, 0.6369, 0.7385, 0.6309, 0.724, 0.6462, 0.7214, 0.6567, 0.7092, 0.6596, 0.7156, 0.6369, 0.7214, 0.6567, 0.7299, 0.6642, 0.7262, 0.6764, 0.7092, 0.6596, 0.7299, 0.6642, 0.7408, 0.661, 0.7494, 0.6704, 0.7262, 0.6764, 0.7408, 0.661, 0.7434, 0.6503, 0.7556, 0.6474, 0.7494, 0.6704, 0.7906, 0.6196, 0.8013, 0.6303, 0.7867, 0.6343, 0.7906, 0.6489, 0.776, 0.645, 0.7867, 0.6343, 0.8941, 0.5324, 0.8941, 0.5342, 0.8789, 0.5342, 0.8788, 0.5324, 0.8941, 0.5342, 0.8789, 0.5342, 0.879, 0.5324, 0.8942, 0.5324, 0.874, 0.3916, 0.8784, 0.3939, 0.8805, 0.3594, 0.8795, 0.3584, 0.9068, 0.3908, 0.8952, 0.3922, 0.8927, 0.3586, 0.9042, 0.3574, 0.8781, 0.3932, 0.8738, 0.3908, 0.8793, 0.3576, 0.8803, 0.3585, 0.891, 0.3948, 0.8953, 0.3931, 0.893, 0.3595, 0.8919, 0.3603, 0.8784, 0.3939, 0.891, 0.3948, 0.8919, 0.3603, 0.8805, 0.3594, 0.8952, 0.3922, 0.8909, 0.394, 0.8916, 0.3595, 0.8927, 0.3586, 0.7974, 0.645, 0.7867, 0.6343, 0.8013, 0.6303, 0.7828, 0.6489, 0.7867, 0.6343, 0.7974, 0.645, 0.7721, 0.6382, 0.7867, 0.6343, 0.7828, 0.6489, 0.776, 0.6235, 0.7867, 0.6343, 0.7721, 0.6382, 0.7906, 0.6196, 0.7867, 0.6343, 0.776, 0.6235, 0.8013, 0.6382, 0.7906, 0.6489, 0.7867, 0.6343, 0.776, 0.645, 0.7721, 0.6303, 0.7867, 0.6343, 0.7721, 0.6303, 0.7828, 0.6196, 0.7867, 0.6343, 0.7828, 0.6196, 0.7974, 0.6235, 0.7867, 0.6343, 0.7974, 0.6235, 0.8013, 0.6382, 0.7867, 0.6343, 0.729, 0.6433, 0.7247, 0.6614, 0.7155, 0.6702, 0.7263, 0.6309, 0.7303, 0.6517, 0.7343, 0.6517, 0.7343, 0.6557, 0.7303, 0.6557, 0.74, 0.62, 0.74, 0.616, 0.7674, 0.616, 0.7674, 0.62, 0.7343, 0.6517, 0.7343, 0.6557, 0.7303, 0.6557, 0.7303, 0.6517, 0.7674, 0.608, 0.7674, 0.612, 0.74, 0.612, 0.74, 0.608, 0.74, 0.62, 0.7674, 0.62, 0.7674, 0.624, 0.74, 0.624, 0.7674, 0.616, 0.74, 0.616, 0.74, 0.612, 0.7674, 0.612, 0.9312, 0.2277, 0.9289, 0.009027, 0.9129, 0.009292, 0.9143, 0.2331, 0.9459, 0.3156, 0.9648, 0.3094, 0.9603, 0.2871, 0.9459, 0.2862, 0.8204, 0.009076, 0.84, 0.009076, 0.84, 0.3364, 0.8204, 0.3364, 0.8792, 0.009076, 0.8988, 0.009076, 0.8988, 0.3364, 0.8792, 0.3364, 0.8596, 0.009076, 0.8792, 0.009076, 0.8792, 0.3364, 0.8596, 0.3364, 0.9648, 0.3094, 0.9831, 0.2993, 0.9792, 0.2844, 0.9603, 0.2871, 0.9792, 0.2843, 0.9775, 0.2517, 0.9598, 0.2492, 0.9603, 0.2871, 0.9271, 0.3096, 0.9459, 0.3156, 0.9459, 0.2862, 0.9315, 0.2872, 0.9087, 0.2996, 0.9271, 0.3096, 0.9315, 0.2872, 0.9126, 0.2847, 0.9459, 0.2862, 0.9458, 0.2473, 0.9318, 0.2494, 0.9315, 0.2872, 0.9792, 0.2844, 0.9774, 0.2518, 0.9598, 0.2493, 0.9603, 0.2871, 0.9459, 0.2862, 0.9603, 0.2871, 0.9598, 0.2493, 0.9458, 0.2473, 0.9142, 0.2521, 0.9318, 0.2494, 0.9312, 0.2277, 0.9143, 0.2331, 0.9318, 0.2494, 0.9458, 0.2473, 0.9458, 0.224, 0.9312, 0.2277, 0.9598, 0.2493, 0.9774, 0.2518, 0.9773, 0.2328, 0.9604, 0.2276, 0.9458, 0.2473, 0.9598, 0.2493, 0.9604, 0.2276, 0.9458, 0.224, 0.8792, 0.009076, 0.8792, 0.3364, 0.8596, 0.3364, 0.8596, 0.009076, 0.9459, 0.2862, 0.9315, 0.2872, 0.9271, 0.3096, 0.946, 0.3156, 0.8988, 0.009076, 0.8988, 0.3364, 0.8792, 0.3364, 0.8792, 0.009076, 0.84, 0.3364, 0.8204, 0.3364, 0.8204, 0.009076, 0.84, 0.009076, 0.8596, 0.3364, 0.84, 0.3364, 0.84, 0.009076, 0.8596, 0.009076, 0.9315, 0.2872, 0.9127, 0.2847, 0.9087, 0.2996, 0.9271, 0.3096, 0.9603, 0.2871, 0.9459, 0.2862, 0.946, 0.3156, 0.9648, 0.3094, 0.9792, 0.2843, 0.9603, 0.2871, 0.9648, 0.3094, 0.9832, 0.2993, 0.9603, 0.2871, 0.9598, 0.2492, 0.9458, 0.2473, 0.9459, 0.2862, 0.9315, 0.2872, 0.9318, 0.2494, 0.9142, 0.2521, 0.9127, 0.2847, 0.9315, 0.2872, 0.9459, 0.2862, 0.9458, 0.2473, 0.9318, 0.2494, 0.9773, 0.2328, 0.9604, 0.2275, 0.9598, 0.2492, 0.9775, 0.2517, 0.9604, 0.2275, 0.9458, 0.224, 0.9458, 0.2473, 0.9598, 0.2492, 0.9318, 0.2494, 0.9312, 0.2277, 0.9143, 0.2331, 0.9142, 0.2521, 0.9458, 0.2473, 0.9458, 0.224, 0.9312, 0.2277, 0.9318, 0.2494, 0.9773, 0.2328, 0.9779, 0.009007, 0.9619, 0.008894, 0.9604, 0.2276, 0.9458, 0.224, 0.9454, 0.008824, 0.9289, 0.009027, 0.9312, 0.2277, 0.9604, 0.2275, 0.9618, 0.008855, 0.9454, 0.008824, 0.9458, 0.224, 0.9773, 0.2328, 0.9778, 0.008951, 0.9618, 0.008855, 0.9604, 0.2275, 0.9484, 0.7019, 0.9438, 0.9751, 0.9349, 0.9741, 0.9349, 0.6982, 0.9339, 0.7295, 0.9404, 0.7294, 0.9381, 0.9726, 0.9339, 0.9726, 0.9466, 0.9725, 0.9424, 0.9726, 0.9447, 0.7298, 0.9512, 0.7299, 0.9267, 0.9673, 0.9165, 0.9769, 0.9015, 0.9562, 0.9102, 0.9547, 0.975, 0.6583, 0.9732, 0.984, 0.9642, 0.9843, 0.9676, 0.6702, 0.9783, 0.6665, 0.9716, 0.6669, 0.9731, 0.9635, 0.9783, 0.9635, 0.9632, 0.9638, 0.9682, 0.9637, 0.9639, 0.6747, 0.9571, 0.6744, 0.9842, 0.6342, 0.9702, 0.6342, 0.9711, 0.6361, 0.9833, 0.643, 0.8377, 0.7341, 0.8377, 0.9681, 0.8287, 0.9687, 0.8306, 0.7408, 0.8958, 0.5703, 0.8958, 0.5443, 0.9165, 0.5443, 0.9165, 0.5703, 0.818, 0.9684, 0.8199, 0.7405, 0.8306, 0.7408, 0.8287, 0.9687, 0.9016, 0.6341, 0.9016, 0.6164, 0.9186, 0.6164, 0.9186, 0.6341, 0.8694, 0.5927, 0.8694, 0.7151, 0.8625, 0.7141, 0.8635, 0.5955, 0.8768, 0.5927, 0.8768, 0.7151, 0.8694, 0.7151, 0.8694, 0.5927, 0.8551, 0.714, 0.8561, 0.5955, 0.8635, 0.5955, 0.8625, 0.7141, 0.4995, 0.03318, 0.4967, 0.01233, 0.5142, 0.00985, 0.5162, 0.02865, 0.5674, 0.03907, 0.5675, 0.05193, 0.5308, 0.04517, 0.5308, 0.03908, 0.4995, 0.03318, 0.4967, 0.01233, 0.4567, 0.02404, 0.4603, 0.04642, 0.6741, 0.01855, 0.6728, 0.04397, 0.6326, 0.04992, 0.6345, 0.01964, 0.5797, 0.03908, 0.5797, 0.01498, 0.6209, 0.008822, 0.6212, 0.03919, 0.5797, 0.01498, 0.6212, 0.03919, 0.5797, 0.03908, 0.6678, 0.06096, 0.6789, 0.06137, 0.6781, 0.06956, 0.6688, 0.06936, 0.5674, 0.03907, 0.5308, 0.04517, 0.5308, 0.03908, 0.5162, 0.02865, 0.5142, 0.00985, 0.5515, 0.0101, 0.5515, 0.0171, 0.5142, 0.00985, 0.5162, 0.02865, 0.5515, 0.0171, 0.5515, 0.0101, 0.5674, 0.03907, 0.5308, 0.03319, 0.5675, 0.02769, 0.6673, 0.05337, 0.6767, 0.05344, 0.6789, 0.06137, 0.6678, 0.06096, 0.5796, 0.06611, 0.6212, 0.03919, 0.6207, 0.07296, 0.5796, 0.06611, 0.5797, 0.03908, 0.6212, 0.03919, 0.6207, 0.07296, 0.7191, 0.01754, 0.7179, 0.04755, 0.6728, 0.04397, 0.6741, 0.01855, 0.5675, 0.02769, 0.5674, 0.03907, 0.5308, 0.03908, 0.5308, 0.03319, 0.5675, 0.05193, 0.5674, 0.03907, 0.5797, 0.03908, 0.5796, 0.06611, 0.5675, 0.05193, 0.5797, 0.03908, 0.5796, 0.06611, 0.5675, 0.02769, 0.5797, 0.03908, 0.5674, 0.03907, 0.5674, 0.03907, 0.5675, 0.02769, 0.5797, 0.01498, 0.5797, 0.03908, 0.5162, 0.02865, 0.5142, 0.00985, 0.4967, 0.01233, 0.4995, 0.03318, 0.4603, 0.04642, 0.4567, 0.02404, 0.4967, 0.01233, 0.4995, 0.03318, 0.9102, 0.9547, 0.9015, 0.9562, 0.8814, 0.8759, 0.8887, 0.8747, 0.9185, 0.9815, 0.9112, 0.982, 0.9209, 0.9569, 0.9255, 0.957, 0.9165, 0.9769, 0.9267, 0.9673, 0.9102, 0.9547, 0.9015, 0.9562, 0.902, 0.9763, 0.8947, 0.9758, 0.8875, 0.9563, 0.8921, 0.9561, 0.8814, 0.8759, 0.8887, 0.8747, 0.8783, 0.8086, 0.871, 0.8081, 0.8921, 0.9561, 0.8875, 0.9563, 0.8892, 0.8735, 0.8932, 0.8734, 0.9015, 0.9562, 0.9102, 0.9547, 0.8887, 0.8747, 0.8814, 0.8759, 0.9255, 0.957, 0.9209, 0.9569, 0.9196, 0.874, 0.9235, 0.8742, 0.9229, 0.8057, 0.919, 0.8055, 0.9126, 0.7046, 0.9166, 0.7048, 0.9235, 0.8742, 0.9196, 0.874, 0.919, 0.8055, 0.9229, 0.8057, 0.8887, 0.8747, 0.8814, 0.8759, 0.871, 0.8081, 0.8783, 0.8086, 0.8932, 0.8734, 0.8892, 0.8735, 0.8895, 0.8066, 0.8934, 0.8064, 0.9104, 0.7156, 0.9043, 0.7127, 0.9206, 0.6776, 0.9252, 0.6827, 0.8783, 0.8086, 0.871, 0.8081, 0.9043, 0.7127, 0.9104, 0.7156, 0.8934, 0.8064, 0.8895, 0.8066, 0.8953, 0.7083, 0.8992, 0.7081, 0.871, 0.8081, 0.8783, 0.8086, 0.9104, 0.7156, 0.9043, 0.7127, 0.9206, 0.6776, 0.9269, 0.6735, 0.9264, 0.6808, 0.9252, 0.6827, 0.8992, 0.7081, 0.8953, 0.7083, 0.8976, 0.6724, 0.9015, 0.6722, 0.9043, 0.7127, 0.9104, 0.7156, 0.9252, 0.6827, 0.9206, 0.6776, 0.9166, 0.7048, 0.9126, 0.7046, 0.91, 0.666, 0.914, 0.6662, 0.9729, 0.6582, 0.9607, 0.665, 0.9607, 0.6575, 0.9676, 0.6552, 0.9716, 0.6669, 0.9783, 0.6665, 0.9782, 0.6646, 0.9715, 0.665, 0.975, 0.6583, 0.9676, 0.6702, 0.9607, 0.665, 0.9729, 0.6582, 0.9571, 0.6744, 0.9639, 0.6747, 0.964, 0.6665, 0.9573, 0.6663, 0.908, 0.7417, 0.9041, 0.7415, 0.9071, 0.7972, 0.911, 0.7974, 0.9715, 0.665, 0.9782, 0.6646, 0.9768, 0.6591, 0.9734, 0.6584, 0.9833, 0.643, 0.9711, 0.6361, 0.971, 0.6436, 0.9765, 0.6484, 0.9573, 0.6663, 0.964, 0.6665, 0.9614, 0.659, 0.9578, 0.6595, 0.9105, 0.8033, 0.9031, 0.8035, 0.9025, 0.8311, 0.9099, 0.8314, 0.9094, 0.7478, 0.902, 0.7478, 0.9031, 0.8035, 0.9105, 0.8033, 0.9035, 0.7446, 0.9074, 0.7449, 0.9106, 0.8003, 0.9066, 0.8001, 0.9016, 0.7469, 0.9089, 0.7469, 0.91, 0.8024, 0.9026, 0.8026, 0.9023, 0.8298, 0.9096, 0.8297, 0.9107, 0.8532, 0.9034, 0.8529, 0.9066, 0.8001, 0.9106, 0.8003, 0.9133, 0.8282, 0.9094, 0.8278, 0.9026, 0.8026, 0.91, 0.8024, 0.9096, 0.8297, 0.9023, 0.8298, 0.911, 0.7974, 0.9071, 0.7972, 0.9102, 0.8244, 0.9141, 0.8248, 0.9102, 0.8553, 0.9029, 0.8547, 0.8995, 0.8715, 0.91, 0.8654, 0.9141, 0.8248, 0.9102, 0.8244, 0.9062, 0.8476, 0.91, 0.8481, 0.9099, 0.8314, 0.9025, 0.8311, 0.9029, 0.8547, 0.9102, 0.8553, 0.9094, 0.8278, 0.9133, 0.8282, 0.9093, 0.8518, 0.9054, 0.8514, 0.91, 0.8654, 0.8995, 0.8715, 0.9014, 0.8894, 0.9087, 0.8882, 0.9054, 0.8514, 0.9093, 0.8518, 0.9077, 0.8618, 0.9038, 0.8617, 0.9034, 0.8529, 0.9107, 0.8532, 0.9105, 0.8643, 0.8999, 0.8702, 0.91, 0.8481, 0.9062, 0.8476, 0.9041, 0.8649, 0.908, 0.865, 0.9012, 0.8881, 0.9085, 0.8871, 0.9152, 0.9081, 0.9087, 0.9115, 0.9038, 0.8617, 0.9077, 0.8618, 0.9074, 0.8846, 0.9035, 0.8845, 0.8999, 0.8702, 0.9105, 0.8643, 0.9085, 0.8871, 0.9012, 0.8881, 0.908, 0.865, 0.9041, 0.8649, 0.9041, 0.8829, 0.908, 0.883, 0.916, 0.9088, 0.9096, 0.9123, 0.9164, 0.9176, 0.9215, 0.9122, 0.908, 0.883, 0.9041, 0.8829, 0.9054, 0.9074, 0.9093, 0.9073, 0.9087, 0.8882, 0.9014, 0.8894, 0.9096, 0.9123, 0.916, 0.9088, 0.9035, 0.8845, 0.9074, 0.8846, 0.9085, 0.9065, 0.9046, 0.9066, 0.8976, 0.6724, 0.8982, 0.6696, 0.902, 0.6702, 0.9015, 0.6722, 0.9046, 0.9066, 0.9085, 0.9065, 0.9103, 0.9126, 0.9064, 0.9129, 0.9087, 0.9115, 0.9152, 0.9081, 0.9211, 0.9115, 0.9158, 0.917, 0.9093, 0.9073, 0.9054, 0.9074, 0.9069, 0.9161, 0.9108, 0.9158, 0.9252, 0.6827, 0.9264, 0.6808, 0.9269, 0.6735, 0.9206, 0.6776, 0.91, 0.666, 0.9091, 0.6586, 0.9129, 0.6578, 0.914, 0.6662, 0.9484, 0.7019, 0.9348, 0.6984, 0.9349, 0.9741, 0.9438, 0.9751, 0.9512, 0.7293, 0.9466, 0.9725, 0.9424, 0.9726, 0.9446, 0.7294, 0.9339, 0.9726, 0.9339, 0.7295, 0.9404, 0.7297, 0.9381, 0.9726, 0.9267, 0.9673, 0.9102, 0.9547, 0.9015, 0.9562, 0.9165, 0.9769, 0.975, 0.6583, 0.9676, 0.6702, 0.9642, 0.9843, 0.9732, 0.984, 0.9587, 0.6663, 0.9628, 0.9634, 0.968, 0.9635, 0.9654, 0.6668, 0.9783, 0.9635, 0.9775, 0.6738, 0.9707, 0.6744, 0.9733, 0.9636, 0.9667, 0.6484, 0.9658, 0.6396, 0.9536, 0.6466, 0.9527, 0.6484, 0.8484, 0.7341, 0.8555, 0.7408, 0.8575, 0.9687, 0.8484, 0.9681, 0.8768, 0.5927, 0.8827, 0.5955, 0.8837, 0.7141, 0.8768, 0.7151, 0.9102, 0.9547, 0.8887, 0.8747, 0.8814, 0.8759, 0.9015, 0.9562, 0.9185, 0.9815, 0.9255, 0.957, 0.9209, 0.9569, 0.9112, 0.982, 0.9165, 0.9769, 0.9015, 0.9562, 0.9102, 0.9547, 0.9267, 0.9673, 0.902, 0.9762, 0.8921, 0.9561, 0.8875, 0.9563, 0.8947, 0.9758, 0.8814, 0.8759, 0.871, 0.8081, 0.8783, 0.8086, 0.8887, 0.8747, 0.8921, 0.9561, 0.8932, 0.8734, 0.8892, 0.8735, 0.8875, 0.9563, 0.9015, 0.9562, 0.8814, 0.8759, 0.8887, 0.8747, 0.9102, 0.9547, 0.9255, 0.957, 0.9235, 0.8742, 0.9196, 0.874, 0.9209, 0.9569, 0.9229, 0.8057, 0.9166, 0.7048, 0.9126, 0.7046, 0.919, 0.8055, 0.9235, 0.8742, 0.9229, 0.8057, 0.919, 0.8055, 0.9196, 0.874, 0.8887, 0.8747, 0.8783, 0.8086, 0.871, 0.8082, 0.8814, 0.8759, 0.8932, 0.8734, 0.8934, 0.8064, 0.8895, 0.8066, 0.8892, 0.8735, 0.9104, 0.7156, 0.9252, 0.6827, 0.9206, 0.6776, 0.9043, 0.7127, 0.8783, 0.8086, 0.9104, 0.7156, 0.9043, 0.7127, 0.871, 0.8082, 0.8934, 0.8064, 0.8992, 0.7081, 0.8953, 0.7083, 0.8895, 0.8066, 0.871, 0.8081, 0.9043, 0.7127, 0.9104, 0.7156, 0.8783, 0.8086, 0.9206, 0.6776, 0.9252, 0.6827, 0.9264, 0.6808, 0.9269, 0.6735, 0.8992, 0.7081, 0.9015, 0.6722, 0.8976, 0.6724, 0.8953, 0.7083, 0.9043, 0.7127, 0.9206, 0.6776, 0.9252, 0.6827, 0.9104, 0.7156, 0.9166, 0.7048, 0.914, 0.6662, 0.91, 0.666, 0.9126, 0.7046, 0.9729, 0.6582, 0.9676, 0.6552, 0.9607, 0.6575, 0.9607, 0.665, 0.9654, 0.6668, 0.9655, 0.6649, 0.9588, 0.6644, 0.9587, 0.6663, 0.975, 0.6583, 0.9729, 0.6582, 0.9607, 0.665, 0.9676, 0.6702, 0.9775, 0.6738, 0.9769, 0.6657, 0.9701, 0.6663, 0.9707, 0.6744, 0.908, 0.7418, 0.911, 0.7974, 0.9071, 0.7972, 0.9041, 0.7415, 0.9655, 0.6649, 0.9614, 0.6582, 0.958, 0.6589, 0.9588, 0.6644, 0.9658, 0.6396, 0.9585, 0.6332, 0.9529, 0.638, 0.9536, 0.6466, 0.9769, 0.6657, 0.9783, 0.6589, 0.9747, 0.6586, 0.9701, 0.6663, 0.91, 0.8024, 0.9096, 0.8297, 0.9023, 0.8298, 0.9026, 0.8026, 0.9089, 0.7467, 0.91, 0.8024, 0.9026, 0.8026, 0.9016, 0.7469, 0.9035, 0.7446, 0.9066, 0.8001, 0.9106, 0.8003, 0.9074, 0.7449, 0.9016, 0.7469, 0.9026, 0.8026, 0.91, 0.8024, 0.9089, 0.7469, 0.9023, 0.8298, 0.9034, 0.8529, 0.9107, 0.8532, 0.9096, 0.8297, 0.9066, 0.8001, 0.9094, 0.8278, 0.9133, 0.8282, 0.9106, 0.8003, 0.9026, 0.8026, 0.9023, 0.8298, 0.9096, 0.8297, 0.91, 0.8024, 0.911, 0.7974, 0.9141, 0.8248, 0.9102, 0.8244, 0.9071, 0.7972, 0.9107, 0.8532, 0.9105, 0.8643, 0.8999, 0.8702, 0.9034, 0.8529, 0.9141, 0.8248, 0.91, 0.8481, 0.9062, 0.8476, 0.9102, 0.8244, 0.9096, 0.8297, 0.9107, 0.8532, 0.9034, 0.8529, 0.9023, 0.8298, 0.9094, 0.8278, 0.9054, 0.8514, 0.9093, 0.8518, 0.9133, 0.8282, 0.9105, 0.8643, 0.9085, 0.8871, 0.9012, 0.8881, 0.8999, 0.8702, 0.9054, 0.8514, 0.9038, 0.8617, 0.9077, 0.8618, 0.9093, 0.8518, 0.9034, 0.8529, 0.8999, 0.8702, 0.9105, 0.8643, 0.9107, 0.8532, 0.91, 0.8481, 0.908, 0.865, 0.9041, 0.8649, 0.9062, 0.8476, 0.9012, 0.8881, 0.9087, 0.9115, 0.9152, 0.9081, 0.9085, 0.8871, 0.9038, 0.8617, 0.9035, 0.8845, 0.9074, 0.8846, 0.9077, 0.8618, 0.8999, 0.8702, 0.9012, 0.8881, 0.9085, 0.8871, 0.9105, 0.8643, 0.908, 0.865, 0.908, 0.883, 0.9041, 0.8829, 0.9041, 0.8649, 0.9152, 0.9081, 0.9211, 0.9115, 0.9158, 0.917, 0.9087, 0.9115, 0.908, 0.883, 0.9093, 0.9073, 0.9054, 0.9074, 0.9041, 0.8829, 0.9085, 0.8871, 0.9152, 0.9081, 0.9087, 0.9115, 0.9012, 0.8881, 0.9035, 0.8845, 0.9046, 0.9066, 0.9085, 0.9065, 0.9074, 0.8846, 0.8976, 0.6724, 0.9015, 0.6722, 0.902, 0.6702, 0.8982, 0.6696, 0.9046, 0.9066, 0.9064, 0.9129, 0.9103, 0.9126, 0.9085, 0.9065, 0.9087, 0.9115, 0.9158, 0.917, 0.9211, 0.9115, 0.9152, 0.9081, 0.9093, 0.9073, 0.9108, 0.9158, 0.9069, 0.9161, 0.9054, 0.9074, 0.9252, 0.6827, 0.9206, 0.6776, 0.9269, 0.6735, 0.9264, 0.6808, 0.91, 0.666, 0.914, 0.6662, 0.9129, 0.6578, 0.9091, 0.6586, 0.9424, 0.9726, 0.9381, 0.9726, 0.9404, 0.7297, 0.9447, 0.7298, 0.9404, 0.7294, 0.9446, 0.7294, 0.9424, 0.9726, 0.9381, 0.9726, 0.9682, 0.9637, 0.9733, 0.9636, 0.9707, 0.6744, 0.9639, 0.6747, 0.9716, 0.6669, 0.9654, 0.6668, 0.968, 0.9635, 0.9731, 0.9635, 0.7647, 0.118, 0.7692, 0.118, 0.7692, 0.1225, 0.7647, 0.1225, 0.7803, 0.1149, 0.7751, 0.1149, 0.7751, 0.01857, 0.7803, 0.01857, 0.7647, 0.1225, 0.7647, 0.118, 0.7692, 0.118, 0.7692, 0.1225, 0.7647, 0.01857, 0.7699, 0.01857, 0.7699, 0.1149, 0.7647, 0.1149, 0.7803, 0.1149, 0.7803, 0.01857, 0.7855, 0.01857, 0.7855, 0.1149, 0.7751, 0.01857, 0.7751, 0.1149, 0.7699, 0.1149, 0.7699, 0.01857, 0.7647, 0.118, 0.7692, 0.118, 0.7692, 0.1225, 0.7647, 0.1225, 0.7552, 0.1461, 0.7502, 0.1459, 0.7502, 0.01824, 0.7552, 0.01824, 0.74, 0.01824, 0.7451, 0.01824, 0.7451, 0.1459, 0.74, 0.1462, 0.7552, 0.1461, 0.7552, 0.01824, 0.7603, 0.01824, 0.7603, 0.1462, 0.7502, 0.01824, 0.7502, 0.1459, 0.7451, 0.1459, 0.7451, 0.01824, 0.7552, 0.1462, 0.7502, 0.1462, 0.7502, 0.01824, 0.7552, 0.01824, 0.7647, 0.1225, 0.7647, 0.118, 0.7692, 0.118, 0.7692, 0.1225, 0.74, 0.01824, 0.7451, 0.01824, 0.7451, 0.1462, 0.74, 0.1462, 0.7552, 0.1462, 0.7552, 0.01824, 0.7603, 0.01824, 0.7603, 0.1462, 0.7502, 0.01824, 0.7502, 0.1462, 0.7451, 0.1462, 0.7451, 0.01824, 0.7899, 0.1083, 0.7988, 0.1083, 0.7934, 0.07408, 0.7899, 0.07408, 0.7899, 0.06299, 0.7909, 0.06299, 0.7934, 0.0519, 0.7899, 0.0519, 0.7899, 0.0519, 0.7934, 0.0519, 0.7988, 0.0177, 0.7899, 0.0177, 0.7899, 0.1194, 0.7963, 0.1194, 0.7988, 0.1083, 0.7899, 0.1083, 0.7802, 0.2406, 0.7627, 0.2406, 0.7627, 0.1865, 0.7802, 0.1865, 0.7806, 0.2418, 0.7627, 0.2412, 0.7627, 0.1865, 0.7806, 0.1871, 0.7986, 0.2412, 0.7806, 0.2418, 0.7806, 0.1871, 0.7986, 0.1865, 0.7977, 0.2406, 0.7802, 0.2406, 0.7802, 0.1865, 0.7977, 0.1865, 0.7899, 0.1305, 0.7988, 0.1305, 0.7963, 0.1194, 0.7899, 0.1194, 0.7899, 0.07408, 0.7934, 0.07408, 0.7909, 0.06299, 0.7899, 0.06299, 0.7899, 0.1083, 0.7988, 0.1083, 0.7934, 0.07408, 0.7899, 0.07408, 0.7899, 0.06299, 0.7909, 0.06299, 0.7934, 0.0519, 0.7899, 0.0519, 0.7899, 0.0519, 0.7934, 0.0519, 0.7988, 0.0177, 0.7899, 0.0177, 0.7899, 0.1194, 0.7963, 0.1194, 0.7988, 0.1083, 0.7899, 0.1083, 0.7811, 0.2406, 0.7635, 0.2406, 0.7635, 0.1865, 0.7811, 0.1865, 0.7815, 0.2418, 0.7635, 0.2412, 0.7635, 0.1865, 0.7815, 0.1871, 0.7994, 0.2412, 0.7815, 0.2418, 0.7815, 0.1871, 0.7994, 0.1865, 0.7986, 0.2406, 0.7811, 0.2406, 0.7811, 0.1865, 0.7986, 0.1865, 0.7899, 0.1305, 0.7988, 0.1305, 0.7963, 0.1194, 0.7899, 0.1194, 0.7899, 0.07408, 0.7934, 0.07408, 0.7909, 0.06299, 0.7899, 0.06299, 0.8484, 0.7341, 0.8484, 0.9681, 0.8377, 0.9681, 0.8377, 0.7341, 0.913, 0.009282, 0.9143, 0.2331, 0.9312, 0.2277, 0.929, 0.009033, 0.9458, 0.224, 0.9454, 0.008847, 0.929, 0.009033, 0.9312, 0.2277, 0.9604, 0.2276, 0.9619, 0.008894, 0.9454, 0.008847, 0.9458, 0.224, 0.5675, 0.05193, 0.5674, 0.03907, 0.5797, 0.03908, 0.5675, 0.02769, 0.5797, 0.01498, 0.5797, 0.03908, 0.5674, 0.03907, 0.5675, 0.05193, 0.5308, 0.04517, 0.5674, 0.03907, 0.5308, 0.03908, 0.5308, 0.03319, 0.5797, 0.01498, 0.6209, 0.008822, 0.6212, 0.03919, 0.5796, 0.06611, 0.5797, 0.03908, 0.6212, 0.03919, 0.9379, 0.6597, 0.9305, 0.6597, 0.9307, 0.6457, 0.9376, 0.6457, 0.9324, 0.6597, 0.9307, 0.6597, 0.9307, 0.6457, 0.9324, 0.6457, 0.1839, 0.02822, 0.1839, 0.02403, 0.218, 0.02457, 0.2179, 0.02862, 0.4005, 0.03035, 0.4005, 0.02701, 0.4288, 0.0267, 0.4299, 0.03015, 0.3137, 0.02962, 0.3137, 0.02595, 0.3436, 0.02634, 0.3436, 0.02989, 0.2179, 0.02862, 0.218, 0.02457, 0.2509, 0.02507, 0.2509, 0.02899, 0.03331, 0.02571, 0.03496, 0.02072, 0.07474, 0.02212, 0.07466, 0.0268, 0.3436, 0.02989, 0.3436, 0.02634, 0.3725, 0.02669, 0.3725, 0.03013, 0.2509, 0.02899, 0.2509, 0.02507, 0.2828, 0.02553, 0.2828, 0.02932, 0.07466, 0.0268, 0.07474, 0.02212, 0.1123, 0.02282, 0.1123, 0.02729, 0.1487, 0.02778, 0.1487, 0.02345, 0.1839, 0.02403, 0.1839, 0.02822, 0.3725, 0.03013, 0.3725, 0.02669, 0.4005, 0.02701, 0.4005, 0.03035, 0.2828, 0.02932, 0.2828, 0.02553, 0.3137, 0.02595, 0.3137, 0.02962, 0.1123, 0.02729, 0.1123, 0.02282, 0.1487, 0.02345, 0.1487, 0.02778, 0.1838, 0.03607, 0.2179, 0.03623, 0.2179, 0.04028, 0.1838, 0.04026, 0.4005, 0.03659, 0.4298, 0.03706, 0.4287, 0.04049, 0.4004, 0.03993, 0.3137, 0.03651, 0.3436, 0.03656, 0.3435, 0.04011, 0.3136, 0.04019, 0.2179, 0.03623, 0.2509, 0.03635, 0.2508, 0.04027, 0.2179, 0.04028, 0.03315, 0.03545, 0.07459, 0.03538, 0.07455, 0.04007, 0.03466, 0.04049, 0.3436, 0.03656, 0.3725, 0.03658, 0.3725, 0.04002, 0.3435, 0.04011, 0.2509, 0.03635, 0.2828, 0.03644, 0.2828, 0.04024, 0.2508, 0.04027, 0.07459, 0.03538, 0.1122, 0.03568, 0.1122, 0.04015, 0.07455, 0.04007, 0.1486, 0.03589, 0.1838, 0.03607, 0.1838, 0.04026, 0.1486, 0.04022, 0.3725, 0.03658, 0.4005, 0.03659, 0.4004, 0.03993, 0.3725, 0.04002, 0.2828, 0.03644, 0.3137, 0.03651, 0.3136, 0.04019, 0.2828, 0.04024, 0.1122, 0.03568, 0.1486, 0.03589, 0.1486, 0.04022, 0.1122, 0.04015, 0.4005, 0.0335, 0.4304, 0.03367, 0.4298, 0.03706, 0.4005, 0.03659, 0.1838, 0.03215, 0.2179, 0.03242, 0.2179, 0.03623, 0.1838, 0.03607, 0.03251, 0.03049, 0.07461, 0.03105, 0.07459, 0.03538, 0.03315, 0.03545, 0.2179, 0.03242, 0.2509, 0.03267, 0.2509, 0.03635, 0.2179, 0.03623, 0.07461, 0.03105, 0.1122, 0.03148, 0.1122, 0.03568, 0.07459, 0.03538, 0.2509, 0.03267, 0.2828, 0.03288, 0.2828, 0.03644, 0.2509, 0.03635, 0.1122, 0.03148, 0.1486, 0.03183, 0.1486, 0.03589, 0.1122, 0.03568, 0.2828, 0.03288, 0.3137, 0.03307, 0.3137, 0.03651, 0.2828, 0.03644, 0.3137, 0.03307, 0.3436, 0.03322, 0.3436, 0.03656, 0.3137, 0.03651, 0.3436, 0.03322, 0.3725, 0.03336, 0.3725, 0.03658, 0.3436, 0.03656, 0.3725, 0.03336, 0.4005, 0.0335, 0.4005, 0.03659, 0.3725, 0.03658, 0.1486, 0.03183, 0.1838, 0.03215, 0.1838, 0.03607, 0.1486, 0.03589, 0.1487, 0.02778, 0.1839, 0.02822, 0.1838, 0.03215, 0.1486, 0.03183, 0.3725, 0.03013, 0.4005, 0.03035, 0.4005, 0.0335, 0.3725, 0.03336, 0.3436, 0.02989, 0.3725, 0.03013, 0.3725, 0.03336, 0.3436, 0.03322, 0.3137, 0.02962, 0.3436, 0.02989, 0.3436, 0.03322, 0.3137, 0.03307, 0.2828, 0.02932, 0.3137, 0.02962, 0.3137, 0.03307, 0.2828, 0.03288, 0.1123, 0.02729, 0.1487, 0.02778, 0.1486, 0.03183, 0.1122, 0.03148, 0.2509, 0.02899, 0.2828, 0.02932, 0.2828, 0.03288, 0.2509, 0.03267, 0.07466, 0.0268, 0.1123, 0.02729, 0.1122, 0.03148, 0.07461, 0.03105, 0.2179, 0.02862, 0.2509, 0.02899, 0.2509, 0.03267, 0.2179, 0.03242, 0.03331, 0.02571, 0.07466, 0.0268, 0.07461, 0.03105, 0.03251, 0.03049, 0.1839, 0.02822, 0.2179, 0.02862, 0.2179, 0.03242, 0.1838, 0.03215, 0.4005, 0.03035, 0.4299, 0.03015, 0.4304, 0.03367, 0.4005, 0.0335, 0.7931, 0.9786, 0.7879, 0.9786, 0.7879, 0.8408, 0.7931, 0.8408, 0.7995, 0.6934, 0.7869, 0.7058, 0.7834, 0.7079, 0.7668, 0.7141, 0.8068, 0.6999, 0.788, 0.7074, 0.7869, 0.7058, 0.7995, 0.6934, 0.7696, 0.7235, 0.7845, 0.7096, 0.788, 0.7074, 0.8068, 0.6999, 0.7668, 0.7141, 0.7834, 0.7079, 0.7845, 0.7096, 0.7696, 0.7235, 0.7931, 0.8408, 0.7879, 0.8408, 0.7879, 0.9786, 0.7931, 0.9786, 0.767, 0.5653, 0.7839, 0.5707, 0.7874, 0.5728, 0.8007, 0.5848, 0.7694, 0.5556, 0.7849, 0.569, 0.7839, 0.5707, 0.767, 0.5653, 0.8078, 0.5779, 0.7885, 0.5711, 0.7849, 0.569, 0.7694, 0.5556, 0.8007, 0.5848, 0.7874, 0.5728, 0.7885, 0.5711, 0.8078, 0.5779, 0.7956, 0.9786, 0.7931, 0.9786, 0.7931, 0.8408, 0.7956, 0.8408, 0.7668, 0.7141, 0.7496, 0.7181, 0.7455, 0.7181, 0.7279, 0.7146, 0.7696, 0.7235, 0.7496, 0.72, 0.7496, 0.7181, 0.7668, 0.7141, 0.7254, 0.7242, 0.7455, 0.7201, 0.7496, 0.72, 0.7696, 0.7235, 0.7279, 0.7146, 0.7455, 0.7181, 0.7455, 0.7201, 0.7254, 0.7242, 0.7956, 0.8408, 0.7931, 0.8408, 0.7931, 0.9786, 0.7956, 0.9786, 0.7279, 0.7146, 0.711, 0.7091, 0.7075, 0.707, 0.6941, 0.6949, 0.7254, 0.7242, 0.7101, 0.7108, 0.711, 0.7091, 0.7279, 0.7146, 0.6871, 0.7019, 0.7064, 0.7087, 0.7101, 0.7108, 0.7254, 0.7242, 0.6941, 0.6949, 0.7075, 0.707, 0.7064, 0.7087, 0.6871, 0.7019, 0.7879, 0.9786, 0.7854, 0.9786, 0.7854, 0.8408, 0.7879, 0.8408, 0.6941, 0.6949, 0.6822, 0.6815, 0.6802, 0.6778, 0.6747, 0.6605, 0.6871, 0.7019, 0.6805, 0.6825, 0.6822, 0.6815, 0.6941, 0.6949, 0.665, 0.6631, 0.6784, 0.6788, 0.6805, 0.6825, 0.6871, 0.7019, 0.6747, 0.6605, 0.6802, 0.6778, 0.6784, 0.6788, 0.665, 0.6631, 0.7879, 0.8408, 0.7854, 0.8408, 0.7854, 0.9786, 0.7879, 0.9786, 0.6747, 0.6605, 0.6709, 0.6428, 0.6709, 0.6387, 0.6747, 0.6208, 0.665, 0.6631, 0.6689, 0.6429, 0.6709, 0.6428, 0.6747, 0.6605, 0.665, 0.6183, 0.6688, 0.6386, 0.6689, 0.6429, 0.665, 0.6631, 0.6747, 0.6208, 0.6709, 0.6387, 0.6688, 0.6386, 0.665, 0.6183, 0.7854, 0.9786, 0.7802, 0.9786, 0.7802, 0.8408, 0.7854, 0.8408, 0.8007, 0.5848, 0.8122, 0.5983, 0.814, 0.6019, 0.819, 0.6189, 0.8078, 0.5779, 0.8139, 0.5973, 0.8122, 0.5983, 0.8007, 0.5848, 0.8286, 0.6168, 0.8158, 0.6009, 0.8139, 0.5973, 0.8078, 0.5779, 0.819, 0.6189, 0.814, 0.6019, 0.8158, 0.6009, 0.8286, 0.6168, 0.7854, 0.8408, 0.7802, 0.8408, 0.7802, 0.9786, 0.7854, 0.9786, 0.6747, 0.6208, 0.68, 0.6035, 0.6821, 0.5999, 0.6941, 0.5862, 0.665, 0.6183, 0.6783, 0.6025, 0.68, 0.6035, 0.6747, 0.6208, 0.6869, 0.5793, 0.6803, 0.5988, 0.6783, 0.6025, 0.665, 0.6183, 0.6941, 0.5862, 0.6821, 0.5999, 0.6803, 0.5988, 0.6869, 0.5793, 0.7931, 0.9786, 0.7879, 0.9786, 0.7879, 0.8408, 0.7931, 0.8408, 0.819, 0.6189, 0.8217, 0.6363, 0.8214, 0.6404, 0.8165, 0.6581, 0.8286, 0.6168, 0.8236, 0.6364, 0.8217, 0.6363, 0.819, 0.6189, 0.826, 0.6605, 0.8234, 0.6406, 0.8236, 0.6364, 0.8286, 0.6168, 0.8165, 0.6581, 0.8214, 0.6404, 0.8234, 0.6406, 0.826, 0.6605, 0.7931, 0.8408, 0.7879, 0.8408, 0.7879, 0.9786, 0.7931, 0.9786, 0.6941, 0.5862, 0.7074, 0.5738, 0.7109, 0.5717, 0.7279, 0.5659, 0.6869, 0.5793, 0.7063, 0.5721, 0.7074, 0.5738, 0.6941, 0.5862, 0.7251, 0.5564, 0.7099, 0.57, 0.7063, 0.5721, 0.6869, 0.5793, 0.7279, 0.5659, 0.7109, 0.5717, 0.7099, 0.57, 0.7251, 0.5564, 0.7956, 0.9786, 0.7931, 0.9786, 0.7931, 0.8408, 0.7956, 0.8408, 0.8165, 0.6581, 0.8122, 0.6757, 0.8104, 0.6794, 0.7995, 0.6934, 0.826, 0.6605, 0.814, 0.6765, 0.8122, 0.6757, 0.8165, 0.6581, 0.8068, 0.6999, 0.8122, 0.6803, 0.814, 0.6765, 0.826, 0.6605, 0.7995, 0.6934, 0.8104, 0.6794, 0.8122, 0.6803, 0.8068, 0.6999, 0.7956, 0.8408, 0.7931, 0.8408, 0.7931, 0.9786, 0.7956, 0.9786, 0.7279, 0.5659, 0.7454, 0.5618, 0.7494, 0.5617, 0.767, 0.5653, 0.7251, 0.5564, 0.7453, 0.5598, 0.7454, 0.5618, 0.7279, 0.5659, 0.7694, 0.5556, 0.7494, 0.5597, 0.7453, 0.5598, 0.7251, 0.5564, 0.767, 0.5653, 0.7494, 0.5617, 0.7494, 0.5597, 0.7694, 0.5556, 0.7854, 0.8408, 0.7802, 0.8408, 0.7802, 0.9786, 0.7854, 0.9786, 0.7854, 0.8408, 0.7802, 0.8408, 0.7802, 0.9786, 0.7854, 0.9786, 0.7879, 0.8408, 0.7854, 0.8408, 0.7854, 0.9786, 0.7879, 0.9786, 0.7854, 0.8408, 0.7802, 0.8408, 0.7802, 0.9786, 0.7854, 0.9786, 0.7879, 0.9786, 0.7854, 0.9786, 0.7854, 0.8408, 0.7879, 0.8408, 0.7956, 0.8408, 0.7931, 0.8408, 0.7931, 0.9786, 0.7956, 0.9786, 0.7956, 0.8408, 0.7931, 0.8408, 0.7931, 0.9786, 0.7956, 0.9786, 0.7956, 0.8408, 0.7931, 0.8408, 0.7931, 0.9786, 0.7956, 0.9786, 0.7931, 0.8408, 0.7879, 0.8408, 0.7879, 0.9786, 0.7931, 0.9786, 0.7931, 0.8408, 0.7879, 0.8408, 0.7879, 0.9786, 0.7931, 0.9786, 0.7931, 0.8408, 0.7879, 0.8408, 0.7879, 0.9786, 0.7931, 0.9786, 0.7854, 0.9786, 0.7802, 0.9786, 0.7802, 0.8408, 0.7854, 0.8408, 0.7879, 0.8408, 0.7854, 0.8408, 0.7854, 0.9786, 0.7879, 0.9786, 0.7854, 0.9786, 0.7802, 0.9786, 0.7802, 0.8408, 0.7854, 0.8408, 0.7879, 0.8408, 0.7854, 0.8408, 0.7854, 0.9786, 0.7879, 0.9786, 0.7879, 0.8408, 0.7854, 0.8408, 0.7854, 0.9786, 0.7879, 0.9786, 0.7956, 0.9786, 0.7931, 0.9786, 0.7931, 0.8408, 0.7956, 0.8408, 0.7956, 0.9786, 0.7931, 0.9786, 0.7931, 0.8408, 0.7956, 0.8408, 0.7931, 0.9786, 0.7879, 0.9786, 0.7879, 0.8408, 0.7931, 0.8408, 0.7931, 0.9786, 0.7879, 0.9786, 0.7879, 0.8408, 0.7931, 0.8408, 0.7854, 0.9786, 0.7802, 0.9786, 0.7802, 0.8408, 0.7854, 0.8408, 0.7854, 0.9786, 0.7802, 0.9786, 0.7802, 0.8408, 0.7854, 0.8408, 0.7879, 0.9786, 0.7854, 0.9786, 0.7854, 0.8408, 0.7879, 0.8408, 0.7854, 0.9786, 0.7802, 0.9786, 0.7802, 0.8408, 0.7854, 0.8408, 0.7879, 0.9786, 0.7854, 0.9786, 0.7854, 0.8408, 0.7879, 0.8408, 0.7956, 0.9786, 0.7931, 0.9786, 0.7931, 0.8408, 0.7956, 0.8408, 0.7956, 0.9786, 0.7931, 0.9786, 0.7931, 0.8408, 0.7956, 0.8408, 0.7956, 0.9786, 0.7931, 0.9786, 0.7931, 0.8408, 0.7956, 0.8408, 0.7931, 0.9786, 0.7879, 0.9786, 0.7879, 0.8408, 0.7931, 0.8408, 0.7931, 0.9786, 0.7879, 0.9786, 0.7879, 0.8408, 0.7931, 0.8408, 0.7931, 0.9786, 0.7879, 0.9786, 0.7879, 0.8408, 0.7931, 0.8408, 0.7854, 0.8408, 0.7802, 0.8408, 0.7802, 0.9786, 0.7854, 0.9786, 0.7879, 0.9786, 0.7854, 0.9786, 0.7854, 0.8408, 0.7879, 0.8408, 0.7854, 0.9786, 0.7802, 0.9786, 0.7802, 0.8408, 0.7854, 0.8408, 0.7879, 0.9786, 0.7854, 0.9786, 0.7854, 0.8408, 0.7879, 0.8408, 0.7879, 0.9786, 0.7854, 0.9786, 0.7854, 0.8408, 0.7879, 0.8408, 0.7247, 0.6614, 0.7436, 0.656, 0.7556, 0.6597, 0.7155, 0.6702, 0.8013, 0.6382, 0.7867, 0.6343, 0.7828, 0.6196, 0.776, 0.6235, 0.8013, 0.6303, 0.7867, 0.6343, 0.776, 0.645, 0.7867, 0.6343, 0.8013, 0.6382, 0.7828, 0.6196, 0.7867, 0.6343, 0.776, 0.645, 0.8013, 0.6303, 0.7828, 0.6489, 0.7867, 0.6343, 0.7828, 0.6489, 0.776, 0.6235, 0.7867, 0.6343, 0.7303, 0.6517, 0.7343, 0.6517, 0.7343, 0.6557, 0.7303, 0.6557, 0.74, 0.62, 0.74, 0.616, 0.7674, 0.616, 0.7674, 0.62, 0.7343, 0.6517, 0.7343, 0.6557, 0.7303, 0.6557, 0.7303, 0.6517, 0.7674, 0.608, 0.7674, 0.612, 0.74, 0.612, 0.74, 0.608, 0.74, 0.62, 0.7674, 0.62, 0.7674, 0.624, 0.74, 0.624, 0.7674, 0.616, 0.74, 0.616, 0.74, 0.612, 0.7674, 0.612, 0.84, 0.009076, 0.8596, 0.009076, 0.8596, 0.3364, 0.84, 0.3364, 0.7556, 0.6474, 0.7434, 0.6503, 0.735, 0.6432, 0.7385, 0.6309, 0.8211, 0.4001, 0.8087, 0.3962, 0.8102, 0.4836, 0.8211, 0.4836, 0.9315, 0.2872, 0.9318, 0.2494, 0.9142, 0.2521, 0.9126, 0.2847])
me_cylinder_002.materials.append(mat_metal)
me_cylinder_002.materials.append(mat_naometal)
me_cylinder_002.use_remesh_preserve_volume = False
me_cylinder_002.use_remesh_preserve_attributes = False
me_cylinder_002.use_mirror_vertex_groups = False
me_cylinder_002.update()

# ---- objects
ob_hemi = bpy.data.objects.new('Hemi', light_hemi)
ob_cylinder_002 = bpy.data.objects.new('Cylinder.002', me_cylinder_002)

# ---- transforms, parenting, visibility, modifiers, constraints
ob_hemi.location = (-6.919, -0.1694, 6.725)
ob_hemi.lineart.crease_threshold = 0.0
ob_cylinder_002.location = (0.2227, 1.139, 2.883)
ob_cylinder_002.rotation_euler = (0.0, 0.1389, -0.8546)
ob_cylinder_002.lineart.crease_threshold = 0.0

# ---- collection membership
col_collection_1.objects.link(ob_hemi)
col_collection_1.objects.link(ob_cylinder_002)

# ---- scene / render settings (as saved in the file)
scene.frame_start = 1; scene.frame_end = 250; scene.frame_set(1)
scene.render.engine = 'BLENDER_EEVEE_NEXT'
scene.render.resolution_percentage = 50
scene.render.dither_intensity = 0.0
scene.cycles.use_denoising = False
scene.cycles.samples = 128
scene.cycles.sampling_pattern = 'TABULATED_SOBOL'
scene.cycles.use_adaptive_sampling = False
scene.cycles.use_light_tree = False
scene.cycles.blur_glossy = 0.0
scene.cycles.sample_clamp_indirect = 0.0
scene.view_settings.view_transform = 'Standard'
bpy.context.view_layer.update()

# ---- added for rendering (the .blend has no active camera): camera
cam_auto = bpy.data.cameras.new('AutoCamera')
cam_auto.lens = 50.0
cam_auto.sensor_width = 36.0
cam_auto.clip_end = 1000.0
ob_auto_camera = bpy.data.objects.new('AutoCamera', cam_auto)
scene.collection.objects.link(ob_auto_camera)
ob_auto_camera.location = (9.00771, -10.6393, 8.88019)
ob_auto_camera.rotation_euler = (1.09748, -7.21219e-08, 0.694738)
scene.camera = ob_auto_camera
bpy.context.view_layer.update()
